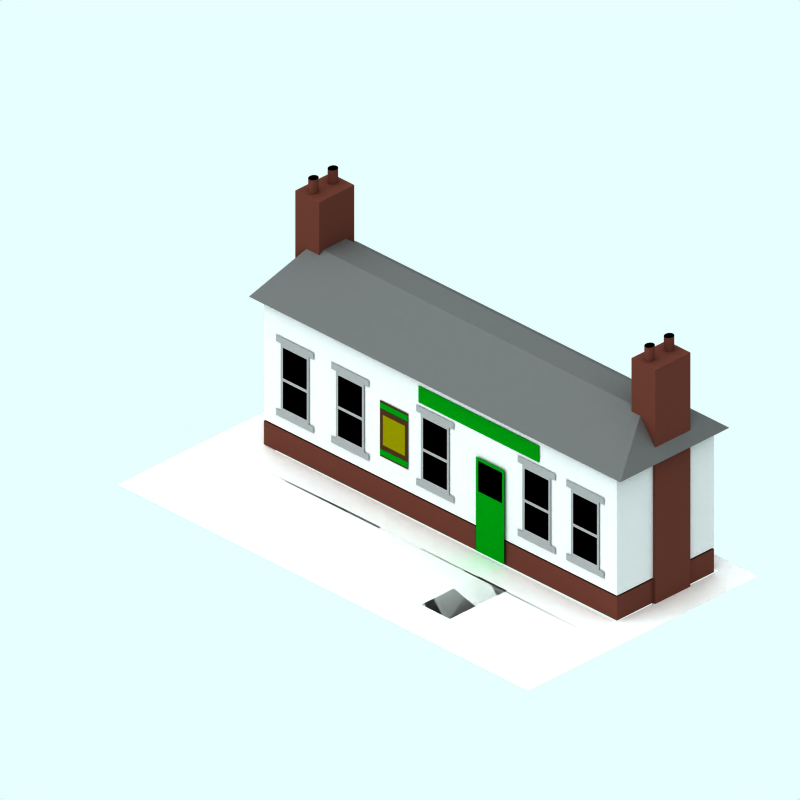 # Source: wooden-station-large.blend  (saved by Blender 2.61.0; exported with 4.5.12 LTS)
import bpy
from mathutils import Matrix  # noqa: F401  (used for matrix-valued properties, if any)

bpy.ops.wm.read_factory_settings(use_empty=True)
scene = bpy.context.scene
scene.name = 'Scene'

# ---- collections
col_collection_1 = bpy.data.collections.new('Collection 1'); scene.collection.children.link(col_collection_1)
col_collection_2 = bpy.data.collections.new('Collection 2'); scene.collection.children.link(col_collection_2)
col_collection_3 = bpy.data.collections.new('Collection 3'); scene.collection.children.link(col_collection_3)
col_collection_4 = bpy.data.collections.new('Collection 4'); scene.collection.children.link(col_collection_4)
col_collection_4.hide_render = True
col_collection_4.hide_viewport = True

# ---- materials (node trees are filled in below, after node groups)
mat_shop2 = bpy.data.materials.new('Shop2')
mat_shop2.alpha_threshold = 0.0
mat_shop2.preview_render_type = 'CUBE'
mat_shop2.diffuse_color = (0.0, 0.4, 0.04052, 1.0)
mat_shop2.specular_color = (1.0, 0.9999, 0.9999)
mat_shop2.roughness = 0.5
mat_shop2.line_color = (0.0, 0.0, 0.0, 1.0)
mat_poster = bpy.data.materials.new('Poster')
mat_poster.alpha_threshold = 0.0
mat_poster.preview_render_type = 'CUBE'
mat_poster.diffuse_color = (0.4, 0.3857, 0.0, 1.0)
mat_poster.specular_color = (1.0, 0.9999, 0.9999)
mat_poster.roughness = 0.5
mat_poster.line_color = (0.0, 0.0, 0.0, 1.0)
mat_poster_frame = bpy.data.materials.new('Poster frame')
mat_poster_frame.alpha_threshold = 0.0
mat_poster_frame.preview_render_type = 'CUBE'
mat_poster_frame.diffuse_color = (0.2, 0.1321, 0.08, 1.0)
mat_poster_frame.specular_color = (1.0, 0.9999, 0.9999)
mat_poster_frame.roughness = 0.5
mat_poster_frame.line_color = (0.0, 0.0, 0.0, 1.0)
mat_writing = bpy.data.materials.new('Writing')
mat_writing.alpha_threshold = 0.0
mat_writing.preview_render_type = 'CUBE'
mat_writing.diffuse_color = (0.7, 0.7, 0.7, 1.0)
mat_writing.specular_color = (1.0, 0.9999, 0.9999)
mat_writing.roughness = 0.5
mat_writing.line_color = (0.0, 0.0, 0.0, 1.0)
mat_board_frame = bpy.data.materials.new('Board frame')
mat_board_frame.alpha_threshold = 0.0
mat_board_frame.preview_render_type = 'CUBE'
mat_board_frame.diffuse_color = (0.4, 0.2299, 0.08, 1.0)
mat_board_frame.specular_color = (1.0, 0.9999, 0.9999)
mat_board_frame.roughness = 0.5
mat_board_frame.line_color = (0.0, 0.0, 0.0, 1.0)
mat_blackboard = bpy.data.materials.new('Blackboard')
mat_blackboard.alpha_threshold = 0.0
mat_blackboard.preview_render_type = 'CUBE'
mat_blackboard.diffuse_color = (0.1, 0.1, 0.1, 1.0)
mat_blackboard.specular_color = (1.0, 0.9999, 0.9999)
mat_blackboard.roughness = 0.5
mat_blackboard.line_color = (0.0, 0.0, 0.0, 1.0)
mat_windowframe = bpy.data.materials.new('WindowFrame')
mat_windowframe.alpha_threshold = 0.0
mat_windowframe.preview_render_type = 'CUBE'
mat_windowframe.diffuse_color = (0.48, 0.48, 0.48, 1.0)
mat_windowframe.specular_color = (1.0, 0.9999, 0.9999)
mat_windowframe.roughness = 0.5
mat_windowframe.line_color = (0.0, 0.0, 0.0, 1.0)
mat_interior = bpy.data.materials.new('Interior')
mat_interior.alpha_threshold = 0.0
mat_interior.preview_render_type = 'CUBE'
mat_interior.diffuse_color = (0.0001, 9.999e-05, 9.999e-05, 1.0)
mat_interior.specular_color = (1.0, 0.9999, 0.9999)
mat_interior.roughness = 0.5
mat_interior.line_color = (0.0, 0.0, 0.0, 1.0)
mat_brick = bpy.data.materials.new('Brick')
mat_brick.alpha_threshold = 0.0
mat_brick.preview_render_type = 'CUBE'
mat_brick.diffuse_color = (0.3, 0.1619, 0.1313, 1.0)
mat_brick.specular_color = (0.0, 0.0, 0.0)
mat_brick.roughness = 0.5
mat_brick.line_color = (0.0, 0.0, 0.0, 1.0)
mat_roof = bpy.data.materials.new('Roof')
mat_roof.alpha_threshold = 0.0
mat_roof.diffuse_color = (0.3, 0.3, 0.3, 1.0)
mat_roof.roughness = 0.5
mat_roof.line_color = (0.0, 0.0, 0.0, 1.0)
mat_wood = bpy.data.materials.new('Wood')
mat_wood.alpha_threshold = 0.0
mat_wood.preview_render_type = 'CUBE'
mat_wood.diffuse_color = (0.7, 0.7, 0.7, 1.0)
mat_wood.roughness = 0.5
mat_wood.line_color = (0.0, 0.0, 0.0, 1.0)
mat_pavement = bpy.data.materials.new('Pavement')
mat_pavement.alpha_threshold = 0.0
mat_pavement.preview_render_type = 'CUBE'
mat_pavement.diffuse_color = (0.8111, 0.8031, 0.8031, 1.0)
mat_pavement.specular_color = (1.0, 0.9999, 0.9999)
mat_pavement.roughness = 0.5
mat_pavement.line_color = (0.0, 0.0, 0.0, 1.0)
mat_transparent = bpy.data.materials.new('Transparent')
mat_transparent.alpha_threshold = 0.0
mat_transparent.preview_render_type = 'FLAT'
mat_transparent.roughness = 0.5

# ---- material node trees

# ---- world
world_world = bpy.data.worlds.new('World'); scene.world = world_world
world_world.color = (0.9059, 1.0, 1.0)
world_world.use_sun_shadow = False
world_world.sun_shadow_jitter_overblur = 0.0
world_world.cycles.sampling_method = 'MANUAL'
world_world.cycles.sample_map_resolution = 256

# ---- cameras
cam_camera_001 = bpy.data.cameras.new('Camera.001')
cam_camera_001.type = 'ORTHO'
cam_camera_001.passepartout_alpha = 0.2
cam_camera_001.clip_end = 100.0
cam_camera_001.lens = 35.0
cam_camera_001.sensor_width = 32.0
cam_camera_001.sensor_height = 18.0
cam_camera_001.ortho_scale = 12.0
cam_camera_001.display_size = 5.91
cam_camera_001.show_passepartout = False
cam_camera_001.show_safe_areas = True
cam_camera_001.dof.focus_distance = 0.0
cam_camera_001.dof.aperture_fstop = 128.0

# ---- lights
light_lamp = bpy.data.lights.new('Lamp', 'SUN')
light_lamp.transmission_factor = 0.0
light_lamp.angle = 1.571
light_lamp.energy = 0.028
light_lamp.shadow_buffer_clip_start = 0.5
light_lamp.shadow_soft_size = 1.0
light_lamp.shadow_cascade_max_distance = 1000.0
light_lamp.cycles.use_multiple_importance_sampling = False

# ---- meshes
me_plane_228 = bpy.data.meshes.new('Plane.228')
me_plane_228.from_pydata([(-2.98, 3.0, 4.251), (-3.571, 3.0, 4.251), (-2.98, 2.913, 4.251), (-3.571, 2.913, 4.251)], [], [(0, 1, 3, 2)])
me_plane_228.polygons.foreach_set('use_smooth', [True] * 1)
me_plane_228.materials.append(mat_shop2)
me_plane_228.use_remesh_preserve_volume = False
me_plane_228.use_remesh_preserve_attributes = False
me_plane_228.use_mirror_vertex_groups = False
me_plane_228.update()
me_plane_227 = bpy.data.meshes.new('Plane.227')
me_plane_227.from_pydata([(-3.039, 3.204, 4.251), (-3.51, 3.204, 4.251), (-3.039, 2.751, 4.251), (-3.51, 2.751, 4.251)], [], [(0, 1, 3, 2)])
me_plane_227.polygons.foreach_set('use_smooth', [True] * 1)
me_plane_227.materials.append(mat_poster)
me_plane_227.use_remesh_preserve_volume = False
me_plane_227.use_remesh_preserve_attributes = False
me_plane_227.use_mirror_vertex_groups = False
me_plane_227.update()
me_plane_226 = bpy.data.meshes.new('Plane.226')
me_plane_226.from_pydata([(-2.98, 3.0, 4.251), (-3.571, 3.0, 4.251), (-2.98, 2.913, 4.251), (-3.571, 2.913, 4.251)], [], [(0, 1, 3, 2)])
me_plane_226.polygons.foreach_set('use_smooth', [True] * 1)
me_plane_226.materials.append(mat_shop2)
me_plane_226.use_remesh_preserve_volume = False
me_plane_226.use_remesh_preserve_attributes = False
me_plane_226.use_mirror_vertex_groups = False
me_plane_226.update()
me_plane_225 = bpy.data.meshes.new('Plane.225')
me_plane_225.from_pydata([(-1.902, 3.0, 4.251), (-4.46, 3.0, 4.251), (-1.902, 2.753, 4.251), (-4.46, 2.753, 4.251)], [], [(0, 1, 3, 2)])
me_plane_225.polygons.foreach_set('use_smooth', [True] * 1)
me_plane_225.materials.append(mat_shop2)
me_plane_225.use_remesh_preserve_volume = False
me_plane_225.use_remesh_preserve_attributes = False
me_plane_225.use_mirror_vertex_groups = False
me_plane_225.update()
me_plane_031 = bpy.data.meshes.new('Plane.031')
me_plane_031.from_pydata([(-2.98, 3.0, 4.251), (-3.571, 3.0, 4.251), (-2.98, 2.171, 4.251), (-3.571, 2.171, 4.251)], [], [(0, 1, 3, 2)])
me_plane_031.polygons.foreach_set('use_smooth', [True] * 1)
me_plane_031.materials.append(mat_poster_frame)
me_plane_031.use_remesh_preserve_volume = False
me_plane_031.use_remesh_preserve_attributes = False
me_plane_031.use_mirror_vertex_groups = False
me_plane_031.update()
me_plane_030 = bpy.data.meshes.new('Plane.030')
me_plane_030.from_pydata([(2.212, 1.101, 3.351), (2.022, 1.101, 3.351), (2.212, 1.079, 3.351), (2.022, 1.079, 3.351)], [], [(0, 1, 3, 2)])
me_plane_030.polygons.foreach_set('use_smooth', [True] * 1)
me_plane_030.materials.append(mat_writing)
me_plane_030.use_remesh_preserve_volume = False
me_plane_030.use_remesh_preserve_attributes = False
me_plane_030.use_mirror_vertex_groups = False
me_plane_030.update()
me_plane_029 = bpy.data.meshes.new('Plane.029')
me_plane_029.from_pydata([(2.212, 1.149, 3.351), (2.022, 1.149, 3.351), (2.212, 1.127, 3.351), (2.022, 1.127, 3.351)], [], [(0, 1, 3, 2)])
me_plane_029.polygons.foreach_set('use_smooth', [True] * 1)
me_plane_029.materials.append(mat_writing)
me_plane_029.use_remesh_preserve_volume = False
me_plane_029.use_remesh_preserve_attributes = False
me_plane_029.use_mirror_vertex_groups = False
me_plane_029.update()
me_plane_028 = bpy.data.meshes.new('Plane.028')
me_plane_028.from_pydata([(-3.27, 2.927, 4.251), (-3.46, 2.927, 4.251), (-3.27, 2.905, 4.251), (-3.46, 2.905, 4.251)], [], [(0, 1, 3, 2)])
me_plane_028.polygons.foreach_set('use_smooth', [True] * 1)
me_plane_028.materials.append(mat_writing)
me_plane_028.use_remesh_preserve_volume = False
me_plane_028.use_remesh_preserve_attributes = False
me_plane_028.use_mirror_vertex_groups = False
me_plane_028.update()
me_plane_027 = bpy.data.meshes.new('Plane.027')
me_plane_027.from_pydata([(-3.27, 2.927, 4.251), (-3.46, 2.927, 4.251), (-3.27, 2.905, 4.251), (-3.46, 2.905, 4.251)], [], [(0, 1, 3, 2)])
me_plane_027.polygons.foreach_set('use_smooth', [True] * 1)
me_plane_027.materials.append(mat_writing)
me_plane_027.use_remesh_preserve_volume = False
me_plane_027.use_remesh_preserve_attributes = False
me_plane_027.use_mirror_vertex_groups = False
me_plane_027.update()
me_plane_026 = bpy.data.meshes.new('Plane.026')
me_plane_026.from_pydata([(-3.27, 2.927, 4.251), (-3.46, 2.927, 4.251), (-3.27, 2.905, 4.251), (-3.46, 2.905, 4.251)], [], [(0, 1, 3, 2)])
me_plane_026.polygons.foreach_set('use_smooth', [True] * 1)
me_plane_026.materials.append(mat_writing)
me_plane_026.use_remesh_preserve_volume = False
me_plane_026.use_remesh_preserve_attributes = False
me_plane_026.use_mirror_vertex_groups = False
me_plane_026.update()
me_plane_025 = bpy.data.meshes.new('Plane.025')
me_plane_025.from_pydata([(-3.27, 2.927, 4.251), (-3.46, 2.927, 4.251), (-3.27, 2.905, 4.251), (-3.46, 2.905, 4.251)], [], [(0, 1, 3, 2)])
me_plane_025.polygons.foreach_set('use_smooth', [True] * 1)
me_plane_025.materials.append(mat_writing)
me_plane_025.use_remesh_preserve_volume = False
me_plane_025.use_remesh_preserve_attributes = False
me_plane_025.use_mirror_vertex_groups = False
me_plane_025.update()
me_plane_024 = bpy.data.meshes.new('Plane.024')
me_plane_024.from_pydata([(-3.27, 2.927, 4.251), (-3.46, 2.927, 4.251), (-3.27, 2.905, 4.251), (-3.46, 2.905, 4.251)], [], [(0, 1, 3, 2)])
me_plane_024.polygons.foreach_set('use_smooth', [True] * 1)
me_plane_024.materials.append(mat_writing)
me_plane_024.use_remesh_preserve_volume = False
me_plane_024.use_remesh_preserve_attributes = False
me_plane_024.use_mirror_vertex_groups = False
me_plane_024.update()
me_plane_023 = bpy.data.meshes.new('Plane.023')
me_plane_023.from_pydata([(-3.27, 2.927, 4.251), (-3.46, 2.927, 4.251), (-3.27, 2.905, 4.251), (-3.46, 2.905, 4.251)], [], [(0, 1, 3, 2)])
me_plane_023.polygons.foreach_set('use_smooth', [True] * 1)
me_plane_023.materials.append(mat_writing)
me_plane_023.use_remesh_preserve_volume = False
me_plane_023.use_remesh_preserve_attributes = False
me_plane_023.use_mirror_vertex_groups = False
me_plane_023.update()
me_plane_022 = bpy.data.meshes.new('Plane.022')
me_plane_022.from_pydata([(-3.27, 2.927, 4.251), (-3.46, 2.927, 4.251), (-3.27, 2.905, 4.251), (-3.46, 2.905, 4.251)], [], [(0, 1, 3, 2)])
me_plane_022.polygons.foreach_set('use_smooth', [True] * 1)
me_plane_022.materials.append(mat_writing)
me_plane_022.use_remesh_preserve_volume = False
me_plane_022.use_remesh_preserve_attributes = False
me_plane_022.use_mirror_vertex_groups = False
me_plane_022.update()
me_plane_021 = bpy.data.meshes.new('Plane.021')
me_plane_021.from_pydata([(-3.27, 2.95, 4.251), (-3.46, 2.95, 4.251), (-3.27, 2.905, 4.251), (-3.46, 2.905, 4.251)], [], [(0, 1, 3, 2)])
me_plane_021.polygons.foreach_set('use_smooth', [True] * 1)
me_plane_021.materials.append(mat_writing)
me_plane_021.use_remesh_preserve_volume = False
me_plane_021.use_remesh_preserve_attributes = False
me_plane_021.use_mirror_vertex_groups = False
me_plane_021.update()
me_plane_016 = bpy.data.meshes.new('Plane.016')
me_plane_016.from_pydata([(-3.27, 2.95, 4.251), (-3.46, 2.95, 4.251), (-3.27, 2.905, 4.251), (-3.46, 2.905, 4.251)], [], [(0, 1, 3, 2)])
me_plane_016.polygons.foreach_set('use_smooth', [True] * 1)
me_plane_016.materials.append(mat_writing)
me_plane_016.use_remesh_preserve_volume = False
me_plane_016.use_remesh_preserve_attributes = False
me_plane_016.use_mirror_vertex_groups = False
me_plane_016.update()
me_plane_015 = bpy.data.meshes.new('Plane.015')
me_plane_015.from_pydata([(-2.862, 3.341, 4.251), (-2.902, 3.341, 4.251), (-2.862, 2.663, 4.251), (-2.902, 2.663, 4.251), (-2.902, 2.663, 4.251), (-2.862, 2.663, 4.251)], [(5, 4)], [(0, 1, 3, 2)])
me_plane_015.polygons.foreach_set('use_smooth', [True] * 1)
me_plane_015.materials.append(mat_board_frame)
me_plane_015.use_remesh_preserve_volume = False
me_plane_015.use_remesh_preserve_attributes = False
me_plane_015.use_mirror_vertex_groups = False
me_plane_015.update()
me_plane_014 = bpy.data.meshes.new('Plane.014')
me_plane_014.from_pydata([(-2.862, 3.341, 4.251), (-2.902, 3.341, 4.251), (-2.862, 2.663, 4.251), (-2.902, 2.663, 4.251), (-2.902, 2.663, 4.251), (-2.862, 2.663, 4.251)], [(5, 4)], [(0, 1, 3, 2)])
me_plane_014.polygons.foreach_set('use_smooth', [True] * 1)
me_plane_014.materials.append(mat_board_frame)
me_plane_014.use_remesh_preserve_volume = False
me_plane_014.use_remesh_preserve_attributes = False
me_plane_014.use_mirror_vertex_groups = False
me_plane_014.update()
me_plane_013 = bpy.data.meshes.new('Plane.013')
me_plane_013.from_pydata([(-2.862, 2.95, 4.251), (-3.55, 2.95, 4.251), (-2.862, 2.89, 4.251), (-3.55, 2.89, 4.251)], [], [(0, 1, 3, 2)])
me_plane_013.polygons.foreach_set('use_smooth', [True] * 1)
me_plane_013.materials.append(mat_board_frame)
me_plane_013.use_remesh_preserve_volume = False
me_plane_013.use_remesh_preserve_attributes = False
me_plane_013.use_mirror_vertex_groups = False
me_plane_013.update()
me_plane_012 = bpy.data.meshes.new('Plane.012')
me_plane_012.from_pydata([(-2.862, 2.95, 4.251), (-3.55, 2.95, 4.251), (-2.862, 2.89, 4.251), (-3.55, 2.89, 4.251)], [], [(0, 1, 3, 2)])
me_plane_012.polygons.foreach_set('use_smooth', [True] * 1)
me_plane_012.materials.append(mat_board_frame)
me_plane_012.use_remesh_preserve_volume = False
me_plane_012.use_remesh_preserve_attributes = False
me_plane_012.use_mirror_vertex_groups = False
me_plane_012.update()
me_plane_011 = bpy.data.meshes.new('Plane.011')
me_plane_011.from_pydata([(-0.45, 0.85, 4.251), (-0.45, 0.393, 4.251), (-0.95, 0.393, 4.251), (-0.95, 0.85, 4.251), (-0.45, 0.9, 4.251), (-0.95, 0.9, 4.251), (-0.95, 0.9057, 4.251), (-0.435, 0.9057, 4.251), (-0.385, 0.9557, 4.251), (-1.0, 0.9557, 4.251), (-0.385, 0.343, 4.251), (-1.0, 0.343, 4.251)], [], [(0, 3, 2, 1), (3, 0, 4, 5), (5, 4, 7, 6), (6, 7, 8, 9), (1, 2, 11, 10), (10, 8, 7), (10, 7, 4), (4, 0, 10), (10, 0, 1), (6, 9, 11), (5, 6, 11), (3, 5, 11), (2, 3, 11)])
me_plane_011.materials.append(mat_blackboard)
me_plane_011.use_remesh_preserve_volume = False
me_plane_011.use_remesh_preserve_attributes = False
me_plane_011.use_mirror_vertex_groups = False
me_plane_011.update()
me_plane_224 = bpy.data.meshes.new('Plane.224')
me_plane_224.from_pydata([(-2.8, 1.9, 4.251), (-3.6, 1.9, 4.251), (-2.8, 1.8, 4.251), (-3.6, 1.8, 4.251)], [], [(0, 1, 3, 2)])
me_plane_224.polygons.foreach_set('use_smooth', [True] * 1)
me_plane_224.materials.append(mat_windowframe)
me_plane_224.use_remesh_preserve_volume = False
me_plane_224.use_remesh_preserve_attributes = False
me_plane_224.use_mirror_vertex_groups = False
me_plane_224.update()
me_plane_223 = bpy.data.meshes.new('Plane.223')
me_plane_223.from_pydata([(-2.95, 2.35, 4.251), (-2.95, 1.95, 4.251), (-3.45, 1.95, 4.251), (-3.45, 2.35, 4.251), (-2.95, 2.4, 4.251), (-3.45, 2.4, 4.251), (-3.45, 2.85, 4.251), (-2.95, 2.85, 4.251), (-2.9, 2.9, 4.251), (-3.5, 2.9, 4.251), (-2.9, 1.9, 4.251), (-3.5, 1.9, 4.251)], [], [(0, 3, 2, 1), (3, 0, 4, 5), (5, 4, 7, 6), (6, 7, 8, 9), (1, 2, 11, 10), (10, 8, 7), (10, 7, 4), (4, 0, 10), (10, 0, 1), (6, 9, 11), (5, 6, 11), (3, 5, 11), (2, 3, 11)])
me_plane_223.polygons.foreach_set('material_index', [0, 1, 0, 1, 1, 1, 1, 1, 1, 1, 1, 1, 1])
me_plane_223.materials.append(mat_interior)
me_plane_223.materials.append(mat_windowframe)
me_plane_223.use_remesh_preserve_volume = False
me_plane_223.use_remesh_preserve_attributes = False
me_plane_223.use_mirror_vertex_groups = False
me_plane_223.update()
me_plane_222 = bpy.data.meshes.new('Plane.222')
me_plane_222.from_pydata([(-2.8, 3.0, 4.251), (-3.6, 3.0, 4.251), (-2.8, 2.9, 4.251), (-3.6, 2.9, 4.251)], [], [(0, 1, 3, 2)])
me_plane_222.polygons.foreach_set('use_smooth', [True] * 1)
me_plane_222.materials.append(mat_windowframe)
me_plane_222.use_remesh_preserve_volume = False
me_plane_222.use_remesh_preserve_attributes = False
me_plane_222.use_mirror_vertex_groups = False
me_plane_222.update()
me_plane_221 = bpy.data.meshes.new('Plane.221')
me_plane_221.from_pydata([(-0.45, 0.85, 4.251), (-0.45, 0.05, 4.251), (-0.95, 0.05, 4.251), (-0.95, 0.85, 4.251), (-0.45, 0.9, 4.251), (-0.95, 0.9, 4.251), (-0.95, 1.35, 4.251), (-0.45, 1.35, 4.251), (-0.4, 1.4, 4.251), (-1.0, 1.4, 4.251), (-0.4, -1.069e-06, 4.251), (-1.0, -8.309e-07, 4.251)], [], [(0, 3, 2, 1), (3, 0, 4, 5), (5, 4, 7, 6), (6, 7, 8, 9), (1, 2, 11, 10), (10, 8, 7), (10, 7, 4), (4, 0, 10), (10, 0, 1), (6, 9, 11), (5, 6, 11), (3, 5, 11), (2, 3, 11)])
me_plane_221.polygons.foreach_set('material_index', [1, 1, 0, 1, 1, 1, 1, 1, 1, 1, 1, 1, 1])
me_plane_221.materials.append(mat_interior)
me_plane_221.materials.append(mat_shop2)
me_plane_221.use_remesh_preserve_volume = False
me_plane_221.use_remesh_preserve_attributes = False
me_plane_221.use_mirror_vertex_groups = False
me_plane_221.update()
me_plane_220 = bpy.data.meshes.new('Plane.220')
me_plane_220.from_pydata([(-2.8, 1.9, 4.251), (-3.6, 1.9, 4.251), (-2.8, 1.8, 4.251), (-3.6, 1.8, 4.251)], [], [(0, 1, 3, 2)])
me_plane_220.polygons.foreach_set('use_smooth', [True] * 1)
me_plane_220.materials.append(mat_windowframe)
me_plane_220.use_remesh_preserve_volume = False
me_plane_220.use_remesh_preserve_attributes = False
me_plane_220.use_mirror_vertex_groups = False
me_plane_220.update()
me_plane_219 = bpy.data.meshes.new('Plane.219')
me_plane_219.from_pydata([(-2.95, 2.35, 4.251), (-2.95, 1.95, 4.251), (-3.45, 1.95, 4.251), (-3.45, 2.35, 4.251), (-2.95, 2.4, 4.251), (-3.45, 2.4, 4.251), (-3.45, 2.85, 4.251), (-2.95, 2.85, 4.251), (-2.9, 2.9, 4.251), (-3.5, 2.9, 4.251), (-2.9, 1.9, 4.251), (-3.5, 1.9, 4.251)], [], [(0, 3, 2, 1), (3, 0, 4, 5), (5, 4, 7, 6), (6, 7, 8, 9), (1, 2, 11, 10), (10, 8, 7), (10, 7, 4), (4, 0, 10), (10, 0, 1), (6, 9, 11), (5, 6, 11), (3, 5, 11), (2, 3, 11)])
me_plane_219.polygons.foreach_set('material_index', [0, 1, 0, 1, 1, 1, 1, 1, 1, 1, 1, 1, 1])
me_plane_219.materials.append(mat_interior)
me_plane_219.materials.append(mat_windowframe)
me_plane_219.use_remesh_preserve_volume = False
me_plane_219.use_remesh_preserve_attributes = False
me_plane_219.use_mirror_vertex_groups = False
me_plane_219.update()
me_plane_218 = bpy.data.meshes.new('Plane.218')
me_plane_218.from_pydata([(-2.8, 3.0, 4.251), (-3.6, 3.0, 4.251), (-2.8, 2.9, 4.251), (-3.6, 2.9, 4.251)], [], [(0, 1, 3, 2)])
me_plane_218.polygons.foreach_set('use_smooth', [True] * 1)
me_plane_218.materials.append(mat_windowframe)
me_plane_218.use_remesh_preserve_volume = False
me_plane_218.use_remesh_preserve_attributes = False
me_plane_218.use_mirror_vertex_groups = False
me_plane_218.update()
me_plane_217 = bpy.data.meshes.new('Plane.217')
me_plane_217.from_pydata([(-2.8, 3.0, 4.251), (-3.6, 3.0, 4.251), (-2.8, 2.9, 4.251), (-3.6, 2.9, 4.251)], [], [(0, 1, 3, 2)])
me_plane_217.polygons.foreach_set('use_smooth', [True] * 1)
me_plane_217.materials.append(mat_windowframe)
me_plane_217.use_remesh_preserve_volume = False
me_plane_217.use_remesh_preserve_attributes = False
me_plane_217.use_mirror_vertex_groups = False
me_plane_217.update()
me_plane_216 = bpy.data.meshes.new('Plane.216')
me_plane_216.from_pydata([(-2.95, 2.35, 4.251), (-2.95, 1.95, 4.251), (-3.45, 1.95, 4.251), (-3.45, 2.35, 4.251), (-2.95, 2.4, 4.251), (-3.45, 2.4, 4.251), (-3.45, 2.85, 4.251), (-2.95, 2.85, 4.251), (-2.9, 2.9, 4.251), (-3.5, 2.9, 4.251), (-2.9, 1.9, 4.251), (-3.5, 1.9, 4.251)], [], [(0, 3, 2, 1), (3, 0, 4, 5), (5, 4, 7, 6), (6, 7, 8, 9), (1, 2, 11, 10), (10, 8, 7), (10, 7, 4), (4, 0, 10), (10, 0, 1), (6, 9, 11), (5, 6, 11), (3, 5, 11), (2, 3, 11)])
me_plane_216.polygons.foreach_set('material_index', [0, 1, 0, 1, 1, 1, 1, 1, 1, 1, 1, 1, 1])
me_plane_216.materials.append(mat_interior)
me_plane_216.materials.append(mat_windowframe)
me_plane_216.use_remesh_preserve_volume = False
me_plane_216.use_remesh_preserve_attributes = False
me_plane_216.use_mirror_vertex_groups = False
me_plane_216.update()
me_plane_215 = bpy.data.meshes.new('Plane.215')
me_plane_215.from_pydata([(-2.8, 1.9, 4.251), (-3.6, 1.9, 4.251), (-2.8, 1.8, 4.251), (-3.6, 1.8, 4.251)], [], [(0, 1, 3, 2)])
me_plane_215.polygons.foreach_set('use_smooth', [True] * 1)
me_plane_215.materials.append(mat_windowframe)
me_plane_215.use_remesh_preserve_volume = False
me_plane_215.use_remesh_preserve_attributes = False
me_plane_215.use_mirror_vertex_groups = False
me_plane_215.update()
me_plane_214 = bpy.data.meshes.new('Plane.214')
me_plane_214.from_pydata([(-2.8, 1.9, 4.251), (-3.6, 1.9, 4.251), (-2.8, 1.8, 4.251), (-3.6, 1.8, 4.251)], [], [(0, 1, 3, 2)])
me_plane_214.polygons.foreach_set('use_smooth', [True] * 1)
me_plane_214.materials.append(mat_windowframe)
me_plane_214.use_remesh_preserve_volume = False
me_plane_214.use_remesh_preserve_attributes = False
me_plane_214.use_mirror_vertex_groups = False
me_plane_214.update()
me_plane_213 = bpy.data.meshes.new('Plane.213')
me_plane_213.from_pydata([(-2.95, 2.35, 4.251), (-2.95, 1.95, 4.251), (-3.45, 1.95, 4.251), (-3.45, 2.35, 4.251), (-2.95, 2.4, 4.251), (-3.45, 2.4, 4.251), (-3.45, 2.85, 4.251), (-2.95, 2.85, 4.251), (-2.9, 2.9, 4.251), (-3.5, 2.9, 4.251), (-2.9, 1.9, 4.251), (-3.5, 1.9, 4.251)], [], [(0, 3, 2, 1), (3, 0, 4, 5), (5, 4, 7, 6), (6, 7, 8, 9), (1, 2, 11, 10), (10, 8, 7), (10, 7, 4), (4, 0, 10), (10, 0, 1), (6, 9, 11), (5, 6, 11), (3, 5, 11), (2, 3, 11)])
me_plane_213.polygons.foreach_set('material_index', [0, 1, 0, 1, 1, 1, 1, 1, 1, 1, 1, 1, 1])
me_plane_213.materials.append(mat_interior)
me_plane_213.materials.append(mat_windowframe)
me_plane_213.use_remesh_preserve_volume = False
me_plane_213.use_remesh_preserve_attributes = False
me_plane_213.use_mirror_vertex_groups = False
me_plane_213.update()
me_plane_212 = bpy.data.meshes.new('Plane.212')
me_plane_212.from_pydata([(-2.8, 3.0, 4.251), (-3.6, 3.0, 4.251), (-2.8, 2.9, 4.251), (-3.6, 2.9, 4.251)], [], [(0, 1, 3, 2)])
me_plane_212.polygons.foreach_set('use_smooth', [True] * 1)
me_plane_212.materials.append(mat_windowframe)
me_plane_212.use_remesh_preserve_volume = False
me_plane_212.use_remesh_preserve_attributes = False
me_plane_212.use_mirror_vertex_groups = False
me_plane_212.update()
me_plane_211 = bpy.data.meshes.new('Plane.211')
me_plane_211.from_pydata([(-2.8, 3.0, 4.251), (-3.6, 3.0, 4.251), (-2.8, 2.9, 4.251), (-3.6, 2.9, 4.251)], [], [(0, 1, 3, 2)])
me_plane_211.polygons.foreach_set('use_smooth', [True] * 1)
me_plane_211.materials.append(mat_windowframe)
me_plane_211.use_remesh_preserve_volume = False
me_plane_211.use_remesh_preserve_attributes = False
me_plane_211.use_mirror_vertex_groups = False
me_plane_211.update()
me_plane_210 = bpy.data.meshes.new('Plane.210')
me_plane_210.from_pydata([(-2.95, 2.35, 4.251), (-2.95, 1.95, 4.251), (-3.45, 1.95, 4.251), (-3.45, 2.35, 4.251), (-2.95, 2.4, 4.251), (-3.45, 2.4, 4.251), (-3.45, 2.85, 4.251), (-2.95, 2.85, 4.251), (-2.9, 2.9, 4.251), (-3.5, 2.9, 4.251), (-2.9, 1.9, 4.251), (-3.5, 1.9, 4.251)], [], [(0, 3, 2, 1), (3, 0, 4, 5), (5, 4, 7, 6), (6, 7, 8, 9), (1, 2, 11, 10), (10, 8, 7), (10, 7, 4), (4, 0, 10), (10, 0, 1), (6, 9, 11), (5, 6, 11), (3, 5, 11), (2, 3, 11)])
me_plane_210.polygons.foreach_set('material_index', [0, 1, 0, 1, 1, 1, 1, 1, 1, 1, 1, 1, 1])
me_plane_210.materials.append(mat_interior)
me_plane_210.materials.append(mat_windowframe)
me_plane_210.use_remesh_preserve_volume = False
me_plane_210.use_remesh_preserve_attributes = False
me_plane_210.use_mirror_vertex_groups = False
me_plane_210.update()
me_plane_209 = bpy.data.meshes.new('Plane.209')
me_plane_209.from_pydata([(-2.8, 1.9, 4.251), (-3.6, 1.9, 4.251), (-2.8, 1.8, 4.251), (-3.6, 1.8, 4.251)], [], [(0, 1, 3, 2)])
me_plane_209.polygons.foreach_set('use_smooth', [True] * 1)
me_plane_209.materials.append(mat_windowframe)
me_plane_209.use_remesh_preserve_volume = False
me_plane_209.use_remesh_preserve_attributes = False
me_plane_209.use_mirror_vertex_groups = False
me_plane_209.update()
me_cube_019 = bpy.data.meshes.new('Cube.019')
me_cube_019.from_pydata([(3.637, 1.058, -1.0), (3.637, -1.0, -1.0), (-3.851, -1.0, -1.0), (-3.851, 1.058, -1.0), (3.637, 1.058, -0.5977), (3.637, -1.0, -0.5977), (-3.851, -1.0, -0.5977), (-3.851, 1.058, -0.5977)], [], [(0, 1, 2, 3), (4, 7, 6, 5), (0, 4, 5, 1), (1, 5, 6, 2), (2, 6, 7, 3), (4, 0, 3, 7)])
me_cube_019.materials.append(mat_brick)
me_cube_019.use_remesh_preserve_volume = False
me_cube_019.use_remesh_preserve_attributes = False
me_cube_019.use_mirror_vertex_groups = False
me_cube_019.update()
me_plane_020 = bpy.data.meshes.new('Plane.020')
me_plane_020.from_pydata([(-0.45, 0.85, 4.251), (-0.45, 0.05, 4.251), (-0.95, 0.05, 4.251), (-0.95, 0.85, 4.251), (-0.45, 0.9, 4.251), (-0.95, 0.9, 4.251), (-0.95, 1.35, 4.251), (-0.45, 1.35, 4.251), (-0.4, 1.4, 4.251), (-1.0, 1.4, 4.251), (-0.4, -1.069e-06, 4.251), (-1.0, -8.309e-07, 4.251)], [], [(0, 3, 2, 1), (3, 0, 4, 5), (5, 4, 7, 6), (6, 7, 8, 9), (1, 2, 11, 10), (10, 8, 7), (10, 7, 4), (4, 0, 10), (10, 0, 1), (6, 9, 11), (5, 6, 11), (3, 5, 11), (2, 3, 11)])
me_plane_020.polygons.foreach_set('material_index', [1, 1, 0, 1, 1, 1, 1, 1, 1, 1, 1, 1, 1])
me_plane_020.materials.append(mat_interior)
me_plane_020.materials.append(mat_shop2)
me_plane_020.use_remesh_preserve_volume = False
me_plane_020.use_remesh_preserve_attributes = False
me_plane_020.use_mirror_vertex_groups = False
me_plane_020.update()
me_plane_019 = bpy.data.meshes.new('Plane.019')
me_plane_019.from_pydata([(-0.45, 0.85, 4.251), (-0.45, 0.05, 4.251), (-0.95, 0.05, 4.251), (-0.95, 0.85, 4.251), (-0.45, 0.9, 4.251), (-0.95, 0.9, 4.251), (-0.95, 1.35, 4.251), (-0.45, 1.35, 4.251), (-0.4, 1.4, 4.251), (-1.0, 1.4, 4.251), (-0.4, -1.069e-06, 4.251), (-1.0, -8.309e-07, 4.251)], [], [(0, 3, 2, 1), (3, 0, 4, 5), (5, 4, 7, 6), (6, 7, 8, 9), (1, 2, 11, 10), (10, 8, 7), (10, 7, 4), (4, 0, 10), (10, 0, 1), (6, 9, 11), (5, 6, 11), (3, 5, 11), (2, 3, 11)])
me_plane_019.polygons.foreach_set('material_index', [1, 1, 0, 1, 1, 1, 1, 1, 1, 1, 1, 1, 1])
me_plane_019.materials.append(mat_interior)
me_plane_019.materials.append(mat_shop2)
me_plane_019.use_remesh_preserve_volume = False
me_plane_019.use_remesh_preserve_attributes = False
me_plane_019.use_mirror_vertex_groups = False
me_plane_019.update()
me_plane_018 = bpy.data.meshes.new('Plane.018')
me_plane_018.from_pydata([(-2.8, 1.9, 4.251), (-3.6, 1.9, 4.251), (-2.8, 1.8, 4.251), (-3.6, 1.8, 4.251)], [], [(0, 1, 3, 2)])
me_plane_018.polygons.foreach_set('use_smooth', [True] * 1)
me_plane_018.materials.append(mat_windowframe)
me_plane_018.use_remesh_preserve_volume = False
me_plane_018.use_remesh_preserve_attributes = False
me_plane_018.use_mirror_vertex_groups = False
me_plane_018.update()
me_plane_017 = bpy.data.meshes.new('Plane.017')
me_plane_017.from_pydata([(-2.95, 2.35, 4.251), (-2.95, 1.95, 4.251), (-3.45, 1.95, 4.251), (-3.45, 2.35, 4.251), (-2.95, 2.4, 4.251), (-3.45, 2.4, 4.251), (-3.45, 2.85, 4.251), (-2.95, 2.85, 4.251), (-2.9, 2.9, 4.251), (-3.5, 2.9, 4.251), (-2.9, 1.9, 4.251), (-3.5, 1.9, 4.251)], [], [(0, 3, 2, 1), (3, 0, 4, 5), (5, 4, 7, 6), (6, 7, 8, 9), (1, 2, 11, 10), (10, 8, 7), (10, 7, 4), (4, 0, 10), (10, 0, 1), (6, 9, 11), (5, 6, 11), (3, 5, 11), (2, 3, 11)])
me_plane_017.polygons.foreach_set('material_index', [0, 1, 0, 1, 1, 1, 1, 1, 1, 1, 1, 1, 1])
me_plane_017.materials.append(mat_interior)
me_plane_017.materials.append(mat_windowframe)
me_plane_017.use_remesh_preserve_volume = False
me_plane_017.use_remesh_preserve_attributes = False
me_plane_017.use_mirror_vertex_groups = False
me_plane_017.update()
me_plane_010 = bpy.data.meshes.new('Plane.010')
me_plane_010.from_pydata([(-2.8, 3.0, 4.251), (-3.6, 3.0, 4.251), (-2.8, 2.9, 4.251), (-3.6, 2.9, 4.251)], [], [(0, 1, 3, 2)])
me_plane_010.polygons.foreach_set('use_smooth', [True] * 1)
me_plane_010.materials.append(mat_windowframe)
me_plane_010.use_remesh_preserve_volume = False
me_plane_010.use_remesh_preserve_attributes = False
me_plane_010.use_mirror_vertex_groups = False
me_plane_010.update()
me_plane_009 = bpy.data.meshes.new('Plane.009')
me_plane_009.from_pydata([(-2.8, 3.0, 4.251), (-3.6, 3.0, 4.251), (-2.8, 2.9, 4.251), (-3.6, 2.9, 4.251)], [], [(0, 1, 3, 2)])
me_plane_009.polygons.foreach_set('use_smooth', [True] * 1)
me_plane_009.materials.append(mat_windowframe)
me_plane_009.use_remesh_preserve_volume = False
me_plane_009.use_remesh_preserve_attributes = False
me_plane_009.use_mirror_vertex_groups = False
me_plane_009.update()
me_plane_008 = bpy.data.meshes.new('Plane.008')
me_plane_008.from_pydata([(-2.95, 2.35, 4.251), (-2.95, 1.95, 4.251), (-3.45, 1.95, 4.251), (-3.45, 2.35, 4.251), (-2.95, 2.4, 4.251), (-3.45, 2.4, 4.251), (-3.45, 2.85, 4.251), (-2.95, 2.85, 4.251), (-2.9, 2.9, 4.251), (-3.5, 2.9, 4.251), (-2.9, 1.9, 4.251), (-3.5, 1.9, 4.251)], [], [(0, 3, 2, 1), (3, 0, 4, 5), (5, 4, 7, 6), (6, 7, 8, 9), (1, 2, 11, 10), (10, 8, 7), (10, 7, 4), (4, 0, 10), (10, 0, 1), (6, 9, 11), (5, 6, 11), (3, 5, 11), (2, 3, 11)])
me_plane_008.polygons.foreach_set('material_index', [0, 1, 0, 1, 1, 1, 1, 1, 1, 1, 1, 1, 1])
me_plane_008.materials.append(mat_interior)
me_plane_008.materials.append(mat_windowframe)
me_plane_008.use_remesh_preserve_volume = False
me_plane_008.use_remesh_preserve_attributes = False
me_plane_008.use_mirror_vertex_groups = False
me_plane_008.update()
me_plane_007 = bpy.data.meshes.new('Plane.007')
me_plane_007.from_pydata([(-2.8, 1.9, 4.251), (-3.6, 1.9, 4.251), (-2.8, 1.8, 4.251), (-3.6, 1.8, 4.251)], [], [(0, 1, 3, 2)])
me_plane_007.polygons.foreach_set('use_smooth', [True] * 1)
me_plane_007.materials.append(mat_windowframe)
me_plane_007.use_remesh_preserve_volume = False
me_plane_007.use_remesh_preserve_attributes = False
me_plane_007.use_mirror_vertex_groups = False
me_plane_007.update()
me_plane_006 = bpy.data.meshes.new('Plane.006')
me_plane_006.from_pydata([(-2.8, 1.9, 4.251), (-3.6, 1.9, 4.251), (-2.8, 1.8, 4.251), (-3.6, 1.8, 4.251)], [], [(0, 1, 3, 2)])
me_plane_006.polygons.foreach_set('use_smooth', [True] * 1)
me_plane_006.materials.append(mat_windowframe)
me_plane_006.use_remesh_preserve_volume = False
me_plane_006.use_remesh_preserve_attributes = False
me_plane_006.use_mirror_vertex_groups = False
me_plane_006.update()
me_plane_005 = bpy.data.meshes.new('Plane.005')
me_plane_005.from_pydata([(-2.95, 2.35, 4.251), (-2.95, 1.95, 4.251), (-3.45, 1.95, 4.251), (-3.45, 2.35, 4.251), (-2.95, 2.4, 4.251), (-3.45, 2.4, 4.251), (-3.45, 2.85, 4.251), (-2.95, 2.85, 4.251), (-2.9, 2.9, 4.251), (-3.5, 2.9, 4.251), (-2.9, 1.9, 4.251), (-3.5, 1.9, 4.251)], [], [(0, 3, 2, 1), (3, 0, 4, 5), (5, 4, 7, 6), (6, 7, 8, 9), (1, 2, 11, 10), (10, 8, 7), (10, 7, 4), (4, 0, 10), (10, 0, 1), (6, 9, 11), (5, 6, 11), (3, 5, 11), (2, 3, 11)])
me_plane_005.polygons.foreach_set('material_index', [0, 1, 0, 1, 1, 1, 1, 1, 1, 1, 1, 1, 1])
me_plane_005.materials.append(mat_interior)
me_plane_005.materials.append(mat_windowframe)
me_plane_005.use_remesh_preserve_volume = False
me_plane_005.use_remesh_preserve_attributes = False
me_plane_005.use_mirror_vertex_groups = False
me_plane_005.update()
me_plane_004 = bpy.data.meshes.new('Plane.004')
me_plane_004.from_pydata([(-2.8, 3.0, 4.251), (-3.6, 3.0, 4.251), (-2.8, 2.9, 4.251), (-3.6, 2.9, 4.251)], [], [(0, 1, 3, 2)])
me_plane_004.polygons.foreach_set('use_smooth', [True] * 1)
me_plane_004.materials.append(mat_windowframe)
me_plane_004.use_remesh_preserve_volume = False
me_plane_004.use_remesh_preserve_attributes = False
me_plane_004.use_mirror_vertex_groups = False
me_plane_004.update()
me_plane_003 = bpy.data.meshes.new('Plane.003')
me_plane_003.from_pydata([(-2.8, 3.0, 4.251), (-3.6, 3.0, 4.251), (-2.8, 2.9, 4.251), (-3.6, 2.9, 4.251)], [], [(0, 1, 3, 2)])
me_plane_003.polygons.foreach_set('use_smooth', [True] * 1)
me_plane_003.materials.append(mat_windowframe)
me_plane_003.use_remesh_preserve_volume = False
me_plane_003.use_remesh_preserve_attributes = False
me_plane_003.use_mirror_vertex_groups = False
me_plane_003.update()
me_plane_002 = bpy.data.meshes.new('Plane.002')
me_plane_002.from_pydata([(-2.95, 2.35, 4.251), (-2.95, 1.95, 4.251), (-3.45, 1.95, 4.251), (-3.45, 2.35, 4.251), (-2.95, 2.4, 4.251), (-3.45, 2.4, 4.251), (-3.45, 2.85, 4.251), (-2.95, 2.85, 4.251), (-2.9, 2.9, 4.251), (-3.5, 2.9, 4.251), (-2.9, 1.9, 4.251), (-3.5, 1.9, 4.251)], [], [(0, 3, 2, 1), (3, 0, 4, 5), (5, 4, 7, 6), (6, 7, 8, 9), (1, 2, 11, 10), (10, 8, 7), (10, 7, 4), (4, 0, 10), (10, 0, 1), (6, 9, 11), (5, 6, 11), (3, 5, 11), (2, 3, 11)])
me_plane_002.polygons.foreach_set('material_index', [0, 1, 0, 1, 1, 1, 1, 1, 1, 1, 1, 1, 1])
me_plane_002.materials.append(mat_interior)
me_plane_002.materials.append(mat_windowframe)
me_plane_002.use_remesh_preserve_volume = False
me_plane_002.use_remesh_preserve_attributes = False
me_plane_002.use_mirror_vertex_groups = False
me_plane_002.update()
me_plane_001 = bpy.data.meshes.new('Plane.001')
me_plane_001.from_pydata([(-2.8, 1.9, 4.251), (-3.6, 1.9, 4.251), (-2.8, 1.8, 4.251), (-3.6, 1.8, 4.251)], [], [(0, 1, 3, 2)])
me_plane_001.polygons.foreach_set('use_smooth', [True] * 1)
me_plane_001.materials.append(mat_windowframe)
me_plane_001.use_remesh_preserve_volume = False
me_plane_001.use_remesh_preserve_attributes = False
me_plane_001.use_mirror_vertex_groups = False
me_plane_001.update()
me_cube_018 = bpy.data.meshes.new('Cube.018')
me_cube_018.from_pydata([(4.171, -2.071, 4.675), (4.156, -2.083, 4.675), (4.138, -2.092, 4.675), (4.12, -2.098, 4.675), (4.1, -2.1, 4.675), (4.08, -2.098, 4.675), (4.062, -2.092, 4.675), (4.044, -2.083, 4.675), (4.029, -2.071, 4.675), (4.017, -2.056, 4.675), (4.008, -2.038, 4.675), (4.002, -2.02, 4.675), (4.0, -2.0, 4.675), (4.002, -1.98, 4.675), (4.008, -1.962, 4.675), (4.017, -1.944, 4.675), (4.029, -1.929, 4.675), (4.044, -1.917, 4.675), (4.062, -1.908, 4.675), (4.08, -1.902, 4.675), (4.1, -1.9, 4.675), (4.12, -1.902, 4.675), (4.138, -1.908, 4.675), (4.156, -1.917, 4.675), (4.171, -1.929, 4.675), (4.183, -1.944, 4.675), (4.192, -1.962, 4.675), (4.198, -1.98, 4.675), (4.2, -2.0, 4.675), (4.198, -2.02, 4.675), (4.192, -2.038, 4.675), (4.183, -2.056, 4.675), (4.171, -2.071, 4.836), (4.156, -2.083, 4.836), (4.138, -2.092, 4.836), (4.12, -2.098, 4.836), (4.1, -2.1, 4.836), (4.08, -2.098, 4.836), (4.062, -2.092, 4.836), (4.044, -2.083, 4.836), (4.029, -2.071, 4.836), (4.017, -2.056, 4.836), (4.008, -2.038, 4.836), (4.002, -2.02, 4.836), (4.0, -2.0, 4.836), (4.002, -1.98, 4.836), (4.008, -1.962, 4.836), (4.017, -1.944, 4.836), (4.029, -1.929, 4.836), (4.044, -1.917, 4.836), (4.062, -1.908, 4.836), (4.08, -1.902, 4.836), (4.1, -1.9, 4.836), (4.12, -1.902, 4.836), (4.138, -1.908, 4.836), (4.156, -1.917, 4.836), (4.171, -1.929, 4.836), (4.183, -1.944, 4.836), (4.192, -1.962, 4.836), (4.198, -1.98, 4.836), (4.2, -2.0, 4.836), (4.198, -2.02, 4.836), (4.192, -2.038, 4.836), (4.183, -2.056, 4.836), (4.1, -2.0, 4.836), (4.1, -2.5, 4.836), (4.183, -2.556, 4.836), (4.192, -2.538, 4.836), (4.198, -2.52, 4.836), (4.2, -2.5, 4.836), (4.198, -2.48, 4.836), (4.192, -2.462, 4.836), (4.183, -2.444, 4.836), (4.171, -2.429, 4.836), (4.156, -2.417, 4.836), (4.138, -2.408, 4.836), (4.12, -2.402, 4.836), (4.1, -2.4, 4.836), (4.08, -2.402, 4.836), (4.062, -2.408, 4.836), (4.044, -2.417, 4.836), (4.029, -2.429, 4.836), (4.017, -2.444, 4.836), (4.008, -2.462, 4.836), (4.002, -2.48, 4.836), (4.0, -2.5, 4.836), (4.002, -2.52, 4.836), (4.008, -2.538, 4.836), (4.017, -2.556, 4.836), (4.029, -2.571, 4.836), (4.044, -2.583, 4.836), (4.062, -2.592, 4.836), (4.08, -2.598, 4.836), (4.1, -2.6, 4.836), (4.12, -2.598, 4.836), (4.138, -2.592, 4.836), (4.156, -2.583, 4.836), (4.171, -2.571, 4.836), (4.183, -2.556, 4.675), (4.192, -2.538, 4.675), (4.198, -2.52, 4.675), (4.2, -2.5, 4.675), (4.198, -2.48, 4.675), (4.192, -2.462, 4.675), (4.183, -2.444, 4.675), (4.171, -2.429, 4.675), (4.156, -2.417, 4.675), (4.138, -2.408, 4.675), (4.12, -2.402, 4.675), (4.1, -2.4, 4.675), (4.08, -2.402, 4.675), (4.062, -2.408, 4.675), (4.044, -2.417, 4.675), (4.029, -2.429, 4.675), (4.017, -2.444, 4.675), (4.008, -2.462, 4.675), (4.002, -2.48, 4.675), (4.0, -2.5, 4.675), (4.002, -2.52, 4.675), (4.008, -2.538, 4.675), (4.017, -2.556, 4.675), (4.029, -2.571, 4.675), (4.044, -2.583, 4.675), (4.062, -2.592, 4.675), (4.08, -2.598, 4.675), (4.1, -2.6, 4.675), (4.12, -2.598, 4.675), (4.138, -2.592, 4.675), (4.156, -2.583, 4.675), (4.171, -2.571, 4.675), (4.406, -2.7, 4.2), (3.696, -2.7, 4.2), (3.696, -1.8, 4.2), (4.406, -1.8, 4.2), (4.406, -2.7, 4.8), (3.696, -2.7, 4.8), (3.696, -1.8, 4.8), (4.406, -1.8, 4.8)], [], [(64, 33, 32), (64, 34, 33), (64, 35, 34), (64, 36, 35), (64, 37, 36), (64, 38, 37), (64, 39, 38), (64, 40, 39), (64, 41, 40), (64, 42, 41), (64, 43, 42), (64, 44, 43), (64, 45, 44), (64, 46, 45), (64, 47, 46), (64, 48, 47), (64, 49, 48), (64, 50, 49), (64, 51, 50), (64, 52, 51), (64, 53, 52), (64, 54, 53), (64, 55, 54), (64, 56, 55), (64, 57, 56), (64, 58, 57), (64, 59, 58), (64, 60, 59), (64, 61, 60), (64, 62, 61), (64, 63, 62), (64, 32, 63), (0, 32, 33, 1), (1, 33, 34, 2), (2, 34, 35, 3), (3, 35, 36, 4), (4, 36, 37, 5), (5, 37, 38, 6), (6, 38, 39, 7), (7, 39, 40, 8), (8, 40, 41, 9), (9, 41, 42, 10), (10, 42, 43, 11), (11, 43, 44, 12), (12, 44, 45, 13), (13, 45, 46, 14), (14, 46, 47, 15), (15, 47, 48, 16), (16, 48, 49, 17), (17, 49, 50, 18), (18, 50, 51, 19), (19, 51, 52, 20), (20, 52, 53, 21), (21, 53, 54, 22), (22, 54, 55, 23), (23, 55, 56, 24), (24, 56, 57, 25), (25, 57, 58, 26), (26, 58, 59, 27), (27, 59, 60, 28), (28, 60, 61, 29), (29, 61, 62, 30), (30, 62, 63, 31), (32, 0, 31, 63), (98, 66, 97, 129), (99, 67, 66, 98), (100, 68, 67, 99), (101, 69, 68, 100), (102, 70, 69, 101), (103, 71, 70, 102), (104, 72, 71, 103), (105, 73, 72, 104), (106, 74, 73, 105), (107, 75, 74, 106), (108, 76, 75, 107), (109, 77, 76, 108), (110, 78, 77, 109), (111, 79, 78, 110), (112, 80, 79, 111), (113, 81, 80, 112), (114, 82, 81, 113), (115, 83, 82, 114), (116, 84, 83, 115), (117, 85, 84, 116), (118, 86, 85, 117), (119, 87, 86, 118), (120, 88, 87, 119), (121, 89, 88, 120), (122, 90, 89, 121), (123, 91, 90, 122), (124, 92, 91, 123), (125, 93, 92, 124), (126, 94, 93, 125), (127, 95, 94, 126), (128, 96, 95, 127), (129, 97, 96, 128), (65, 97, 66), (65, 66, 67), (65, 67, 68), (65, 68, 69), (65, 69, 70), (65, 70, 71), (65, 71, 72), (65, 72, 73), (65, 73, 74), (65, 74, 75), (65, 75, 76), (65, 76, 77), (65, 77, 78), (65, 78, 79), (65, 79, 80), (65, 80, 81), (65, 81, 82), (65, 82, 83), (65, 83, 84), (65, 84, 85), (65, 85, 86), (65, 86, 87), (65, 87, 88), (65, 88, 89), (65, 89, 90), (65, 90, 91), (65, 91, 92), (65, 92, 93), (65, 93, 94), (65, 94, 95), (65, 95, 96), (65, 96, 97), (130, 131, 132, 133), (134, 137, 136, 135), (130, 134, 135, 131), (131, 135, 136, 132), (132, 136, 137, 133), (134, 130, 133, 137)])
me_cube_018.polygons.foreach_set('material_index', [1, 1, 1, 1, 1, 1, 1, 1, 1, 1, 1, 1, 1, 1, 1, 1, 1, 1, 1, 1, 1, 1, 1, 1, 1, 1, 1, 1, 1, 1, 1, 1, 0, 0, 0, 0, 0, 0, 0, 0, 0, 0, 0, 0, 0, 0, 0, 0, 0, 0, 0, 0, 0, 0, 0, 0, 0, 0, 0, 0, 0, 0, 0, 0, 0, 0, 0, 0, 0, 0, 0, 0, 0, 0, 0, 0, 0, 0, 0, 0, 0, 0, 0, 0, 0, 0, 0, 0, 0, 0, 0, 0, 0, 0, 0, 0, 1, 1, 1, 1, 1, 1, 1, 1, 1, 1, 1, 1, 1, 1, 1, 1, 1, 1, 1, 1, 1, 1, 1, 1, 1, 1, 1, 1, 1, 1, 1, 1, 0, 0, 0, 0, 0, 0])
me_cube_018.materials.append(mat_brick)
me_cube_018.materials.append(mat_interior)
me_cube_018.use_remesh_preserve_volume = False
me_cube_018.use_remesh_preserve_attributes = False
me_cube_018.use_mirror_vertex_groups = False
me_cube_018.update()
me_cube_016 = bpy.data.meshes.new('Cube.016')
me_cube_016.from_pydata([(4.171, -2.071, 4.675), (4.156, -2.083, 4.675), (4.138, -2.092, 4.675), (4.12, -2.098, 4.675), (4.1, -2.1, 4.675), (4.08, -2.098, 4.675), (4.062, -2.092, 4.675), (4.044, -2.083, 4.675), (4.029, -2.071, 4.675), (4.017, -2.056, 4.675), (4.008, -2.038, 4.675), (4.002, -2.02, 4.675), (4.0, -2.0, 4.675), (4.002, -1.98, 4.675), (4.008, -1.962, 4.675), (4.017, -1.944, 4.675), (4.029, -1.929, 4.675), (4.044, -1.917, 4.675), (4.062, -1.908, 4.675), (4.08, -1.902, 4.675), (4.1, -1.9, 4.675), (4.12, -1.902, 4.675), (4.138, -1.908, 4.675), (4.156, -1.917, 4.675), (4.171, -1.929, 4.675), (4.183, -1.944, 4.675), (4.192, -1.962, 4.675), (4.198, -1.98, 4.675), (4.2, -2.0, 4.675), (4.198, -2.02, 4.675), (4.192, -2.038, 4.675), (4.183, -2.056, 4.675), (4.171, -2.071, 4.836), (4.156, -2.083, 4.836), (4.138, -2.092, 4.836), (4.12, -2.098, 4.836), (4.1, -2.1, 4.836), (4.08, -2.098, 4.836), (4.062, -2.092, 4.836), (4.044, -2.083, 4.836), (4.029, -2.071, 4.836), (4.017, -2.056, 4.836), (4.008, -2.038, 4.836), (4.002, -2.02, 4.836), (4.0, -2.0, 4.836), (4.002, -1.98, 4.836), (4.008, -1.962, 4.836), (4.017, -1.944, 4.836), (4.029, -1.929, 4.836), (4.044, -1.917, 4.836), (4.062, -1.908, 4.836), (4.08, -1.902, 4.836), (4.1, -1.9, 4.836), (4.12, -1.902, 4.836), (4.138, -1.908, 4.836), (4.156, -1.917, 4.836), (4.171, -1.929, 4.836), (4.183, -1.944, 4.836), (4.192, -1.962, 4.836), (4.198, -1.98, 4.836), (4.2, -2.0, 4.836), (4.198, -2.02, 4.836), (4.192, -2.038, 4.836), (4.183, -2.056, 4.836), (4.1, -2.0, 4.836), (4.1, -2.5, 4.836), (4.183, -2.556, 4.836), (4.192, -2.538, 4.836), (4.198, -2.52, 4.836), (4.2, -2.5, 4.836), (4.198, -2.48, 4.836), (4.192, -2.462, 4.836), (4.183, -2.444, 4.836), (4.171, -2.429, 4.836), (4.156, -2.417, 4.836), (4.138, -2.408, 4.836), (4.12, -2.402, 4.836), (4.1, -2.4, 4.836), (4.08, -2.402, 4.836), (4.062, -2.408, 4.836), (4.044, -2.417, 4.836), (4.029, -2.429, 4.836), (4.017, -2.444, 4.836), (4.008, -2.462, 4.836), (4.002, -2.48, 4.836), (4.0, -2.5, 4.836), (4.002, -2.52, 4.836), (4.008, -2.538, 4.836), (4.017, -2.556, 4.836), (4.029, -2.571, 4.836), (4.044, -2.583, 4.836), (4.062, -2.592, 4.836), (4.08, -2.598, 4.836), (4.1, -2.6, 4.836), (4.12, -2.598, 4.836), (4.138, -2.592, 4.836), (4.156, -2.583, 4.836), (4.171, -2.571, 4.836), (4.183, -2.556, 4.675), (4.192, -2.538, 4.675), (4.198, -2.52, 4.675), (4.2, -2.5, 4.675), (4.198, -2.48, 4.675), (4.192, -2.462, 4.675), (4.183, -2.444, 4.675), (4.171, -2.429, 4.675), (4.156, -2.417, 4.675), (4.138, -2.408, 4.675), (4.12, -2.402, 4.675), (4.1, -2.4, 4.675), (4.08, -2.402, 4.675), (4.062, -2.408, 4.675), (4.044, -2.417, 4.675), (4.029, -2.429, 4.675), (4.017, -2.444, 4.675), (4.008, -2.462, 4.675), (4.002, -2.48, 4.675), (4.0, -2.5, 4.675), (4.002, -2.52, 4.675), (4.008, -2.538, 4.675), (4.017, -2.556, 4.675), (4.029, -2.571, 4.675), (4.044, -2.583, 4.675), (4.062, -2.592, 4.675), (4.08, -2.598, 4.675), (4.1, -2.6, 4.675), (4.12, -2.598, 4.675), (4.138, -2.592, 4.675), (4.156, -2.583, 4.675), (4.171, -2.571, 4.675), (4.406, -2.7, 4.2), (3.696, -2.7, 4.2), (3.696, -1.8, 4.2), (4.406, -1.8, 4.2), (4.406, -2.7, 4.8), (3.696, -2.7, 4.8), (3.696, -1.8, 4.8), (4.406, -1.8, 4.8)], [], [(64, 33, 32), (64, 34, 33), (64, 35, 34), (64, 36, 35), (64, 37, 36), (64, 38, 37), (64, 39, 38), (64, 40, 39), (64, 41, 40), (64, 42, 41), (64, 43, 42), (64, 44, 43), (64, 45, 44), (64, 46, 45), (64, 47, 46), (64, 48, 47), (64, 49, 48), (64, 50, 49), (64, 51, 50), (64, 52, 51), (64, 53, 52), (64, 54, 53), (64, 55, 54), (64, 56, 55), (64, 57, 56), (64, 58, 57), (64, 59, 58), (64, 60, 59), (64, 61, 60), (64, 62, 61), (64, 63, 62), (64, 32, 63), (0, 32, 33, 1), (1, 33, 34, 2), (2, 34, 35, 3), (3, 35, 36, 4), (4, 36, 37, 5), (5, 37, 38, 6), (6, 38, 39, 7), (7, 39, 40, 8), (8, 40, 41, 9), (9, 41, 42, 10), (10, 42, 43, 11), (11, 43, 44, 12), (12, 44, 45, 13), (13, 45, 46, 14), (14, 46, 47, 15), (15, 47, 48, 16), (16, 48, 49, 17), (17, 49, 50, 18), (18, 50, 51, 19), (19, 51, 52, 20), (20, 52, 53, 21), (21, 53, 54, 22), (22, 54, 55, 23), (23, 55, 56, 24), (24, 56, 57, 25), (25, 57, 58, 26), (26, 58, 59, 27), (27, 59, 60, 28), (28, 60, 61, 29), (29, 61, 62, 30), (30, 62, 63, 31), (32, 0, 31, 63), (98, 66, 97, 129), (99, 67, 66, 98), (100, 68, 67, 99), (101, 69, 68, 100), (102, 70, 69, 101), (103, 71, 70, 102), (104, 72, 71, 103), (105, 73, 72, 104), (106, 74, 73, 105), (107, 75, 74, 106), (108, 76, 75, 107), (109, 77, 76, 108), (110, 78, 77, 109), (111, 79, 78, 110), (112, 80, 79, 111), (113, 81, 80, 112), (114, 82, 81, 113), (115, 83, 82, 114), (116, 84, 83, 115), (117, 85, 84, 116), (118, 86, 85, 117), (119, 87, 86, 118), (120, 88, 87, 119), (121, 89, 88, 120), (122, 90, 89, 121), (123, 91, 90, 122), (124, 92, 91, 123), (125, 93, 92, 124), (126, 94, 93, 125), (127, 95, 94, 126), (128, 96, 95, 127), (129, 97, 96, 128), (65, 97, 66), (65, 66, 67), (65, 67, 68), (65, 68, 69), (65, 69, 70), (65, 70, 71), (65, 71, 72), (65, 72, 73), (65, 73, 74), (65, 74, 75), (65, 75, 76), (65, 76, 77), (65, 77, 78), (65, 78, 79), (65, 79, 80), (65, 80, 81), (65, 81, 82), (65, 82, 83), (65, 83, 84), (65, 84, 85), (65, 85, 86), (65, 86, 87), (65, 87, 88), (65, 88, 89), (65, 89, 90), (65, 90, 91), (65, 91, 92), (65, 92, 93), (65, 93, 94), (65, 94, 95), (65, 95, 96), (65, 96, 97), (130, 131, 132, 133), (134, 137, 136, 135), (130, 134, 135, 131), (131, 135, 136, 132), (132, 136, 137, 133), (134, 130, 133, 137)])
me_cube_016.polygons.foreach_set('material_index', [1, 1, 1, 1, 1, 1, 1, 1, 1, 1, 1, 1, 1, 1, 1, 1, 1, 1, 1, 1, 1, 1, 1, 1, 1, 1, 1, 1, 1, 1, 1, 1, 0, 0, 0, 0, 0, 0, 0, 0, 0, 0, 0, 0, 0, 0, 0, 0, 0, 0, 0, 0, 0, 0, 0, 0, 0, 0, 0, 0, 0, 0, 0, 0, 0, 0, 0, 0, 0, 0, 0, 0, 0, 0, 0, 0, 0, 0, 0, 0, 0, 0, 0, 0, 0, 0, 0, 0, 0, 0, 0, 0, 0, 0, 0, 0, 1, 1, 1, 1, 1, 1, 1, 1, 1, 1, 1, 1, 1, 1, 1, 1, 1, 1, 1, 1, 1, 1, 1, 1, 1, 1, 1, 1, 1, 1, 1, 1, 0, 0, 0, 0, 0, 0])
me_cube_016.materials.append(mat_brick)
me_cube_016.materials.append(mat_interior)
me_cube_016.use_remesh_preserve_volume = False
me_cube_016.use_remesh_preserve_attributes = False
me_cube_016.use_mirror_vertex_groups = False
me_cube_016.update()
me_cube_015 = bpy.data.meshes.new('Cube.015')
me_cube_015.from_pydata([(3.823, 1.23, -1.0), (3.823, -1.083, -1.0), (-4.052, -1.083, -1.0), (-4.052, 1.23, -1.0), (3.321, 0.3698, -0.3412), (3.321, -0.1164, -0.3412), (-3.686, -0.1164, -0.3412), (-3.686, 0.3698, -0.3412)], [], [(0, 1, 2, 3), (4, 7, 6, 5), (0, 4, 5, 1), (1, 5, 6, 2), (2, 6, 7, 3), (4, 0, 3, 7)])
me_cube_015.materials.append(mat_roof)
me_cube_015.use_remesh_preserve_volume = False
me_cube_015.use_remesh_preserve_attributes = False
me_cube_015.use_mirror_vertex_groups = False
me_cube_015.update()
me_cube_014 = bpy.data.meshes.new('Cube.014')
me_cube_014.from_pydata([(3.637, 1.058, -1.0), (3.637, -1.0, -1.0), (-3.851, -1.0, -1.0), (-3.851, 1.058, -1.0), (3.637, 1.058, 1.098), (3.637, -1.0, 1.098), (-3.851, -1.0, 1.098), (-3.851, 1.058, 1.098)], [], [(0, 1, 2, 3), (4, 7, 6, 5), (0, 4, 5, 1), (1, 5, 6, 2), (2, 6, 7, 3), (4, 0, 3, 7)])
me_cube_014.materials.append(mat_wood)
me_cube_014.use_remesh_preserve_volume = False
me_cube_014.use_remesh_preserve_attributes = False
me_cube_014.use_mirror_vertex_groups = False
me_cube_014.update()
me_plane_047 = bpy.data.meshes.new('Plane.047')
me_plane_047.from_pydata([(2.36, 1.657e-07, -3.86), (-3.75, 1.788e-07, -3.56), (2.36, 4.594e-07, 3.35), (-3.75, 4.768e-07, 3.75), (3.44, 5.364e-07, 4.25), (-4.25, 5.364e-07, 4.25), (3.44, 1.192e-07, -4.06), (-4.25, 1.192e-07, -4.06), (2.36, 2.476e-07, -1.823), (2.36, 3.819e-07, 1.413), (0.5233, 4.594e-07, 3.35), (-0.3133, 4.594e-07, 3.35), (-0.3133, 3.219e-07, -0.1233), (0.5233, 3.219e-07, -0.1233), (0.5233, 1.657e-07, -3.86), (-0.3133, 1.788e-07, -3.56), (2.36, 2.705e-07, -1.244), (2.36, 3.546e-07, 0.7344), (0.46, 2.476e-07, -1.823), (0.46, 2.705e-07, -1.244), (0.46, 3.819e-07, 1.413), (0.46, 3.546e-07, 0.7344)], [], [(1, 3, 5, 7), (2, 9, 4), (8, 0, 6), (11, 10, 4, 5), (3, 11, 5), (10, 2, 4), (14, 15, 7, 6), (0, 14, 6), (15, 1, 7), (12, 15, 14, 13), (10, 11, 12, 13), (17, 16, 6, 4), (9, 17, 4), (16, 8, 6), (8, 16, 19, 18), (17, 9, 20, 21), (2, 10, 20, 9), (0, 17, 21, 14)])
me_plane_047.materials.append(mat_pavement)
me_plane_047.use_remesh_preserve_volume = False
me_plane_047.use_remesh_preserve_attributes = False
me_plane_047.use_mirror_vertex_groups = False
me_plane_047.update()
me_sphere = bpy.data.meshes.new('Sphere')
me_sphere.from_pydata([(-1.333e-06, 1.25e-06, 31.62), (-22.88, 16.62, 14.14), (8.74, 26.9, 14.14), (28.28, 4.856e-07, 14.14), (-8.74, 26.9, -14.14), (22.88, 16.62, -14.14), (-28.28, -7.508e-07, -14.14), (1.432e-06, -1.515e-06, -31.62), (-13.45, 9.772, 26.9), (5.137, 15.81, 26.9), (-8.313, 25.58, 16.63), (-26.9, 5.941e-07, 16.63), (16.63, 1.043e-06, 26.9), (21.76, 15.81, 16.63), (-30.08, 9.772, -1.941e-06), (-18.59, 25.58, -2.13e-06), (4.973e-08, 31.62, -1.581e-06), (18.59, 25.58, -5.047e-07), (30.08, 9.772, 6.886e-07), (-21.76, 15.81, -16.63), (8.313, 25.58, -16.63), (26.9, -8.593e-07, -16.63), (-16.63, -1.308e-06, -26.9), (-5.137, 15.81, -26.9), (13.45, 9.772, -26.9), (-24.33, 17.68, -2.035e-06), (-20.73, 21.1, 7.071), (-21.46, 21.63, -2.082e-06), (-19.66, 23.34, 3.536), (-22.53, 19.39, 3.536), (-22.9, 19.65, -2.059e-06), (-20.02, 23.61, -2.106e-06), (-20.2, 22.22, 5.303), (-19.12, 24.46, 1.768), (-21.63, 20.25, 5.303), (-23.43, 18.53, 1.768), (-20.56, 22.49, 1.768), (-21.1, 21.37, 3.536), (-22.0, 20.51, 1.768), (-22.18, 20.64, -2.071e-06), (-20.74, 22.62, -2.094e-06), (-19.93, 22.78, 4.419), (-19.39, 23.9, 2.652), (-22.08, 19.82, 4.419), (-22.98, 18.96, 2.652), (-21.01, 22.06, 0.8839), (-20.11, 22.92, 2.652), (-21.82, 20.38, 3.536), (-20.38, 22.36, 3.536), (-21.73, 21.07, 0.8839), (-22.26, 19.95, 2.652), (-20.29, 23.05, 0.8839), (-19.57, 24.04, 0.8839), (-19.84, 23.48, 1.768), (-20.83, 21.93, 2.652), (-21.55, 20.94, 2.652), (-21.28, 21.5, 1.768), (-23.16, 19.09, 0.8839), (-22.45, 20.08, 0.8839), (-22.71, 19.52, 1.768), (-21.37, 20.81, 4.419), (-20.65, 21.8, 4.419), (-20.92, 21.24, 5.303), (-6.725, 4.886, 29.26), (-18.17, 13.2, 20.52), (2.569, 7.906, 29.26), (6.939, 21.36, 20.52), (0.2137, 26.24, 15.38), (-15.6, 21.1, 15.38), (-24.89, 8.312, 15.38), (-29.18, 4.886, -7.071), (-26.48, 13.2, 7.071), (-13.66, 26.24, -7.071), (4.37, 29.26, 7.071), (-4.37, 29.26, -7.071), (13.66, 26.24, 7.071), (20.73, 21.1, -7.071), (-25.02, 7.906, -15.38), (-15.25, 21.36, -15.38), (-0.2137, 26.24, -15.38), (15.6, 21.1, -15.38), (-22.45, -1.03e-06, -20.52), (-8.313, -1.412e-06, -29.26), (-6.939, 21.36, -20.52), (-2.569, 7.906, -29.26), (18.17, 13.2, -20.52), (6.725, 4.886, -29.26), (-10.88, 17.68, 21.76), (-4.156, 12.79, 26.9), (-1.588, 20.7, 21.76), (-20.17, 4.886, 21.76), (-28.49, 4.886, 8.313), (-4.156, 28.6, 8.313), (-13.45, 25.58, 8.313), (-9.294, 28.6, -1.855e-06), (-25.92, 12.79, -8.313), (-20.17, 20.7, -8.313), (4.156, 28.6, -8.313), (9.294, 28.6, -1.043e-06), (13.45, 25.58, -8.313), (-13.45, 15.81, -21.76), (-19.19, 7.906, -21.76), (-10.88, 7.906, -26.9), (10.88, 17.68, -21.76), (1.588, 20.7, -21.76), (4.156, 12.79, -26.9), (-19.08, 24.81, 0.4419)], [], [(9, 13, 12), (3, 12, 13), (18, 3, 13), (13, 17, 18), (21, 18, 5), (30, 25, 19), (26, 32, 10), (25, 35, 1), (34, 26, 1), (31, 40, 19), (40, 27, 19), (27, 39, 19), (39, 30, 19), (32, 41, 10), (41, 28, 10), (28, 42, 10), (42, 33, 10), (51, 36, 45), (45, 40, 51), (31, 51, 40), (40, 45, 27), (51, 31, 52), (52, 53, 51), (36, 51, 53), (53, 52, 33), (42, 28, 46), (46, 53, 42), (33, 42, 53), (53, 46, 36), (54, 36, 46), (46, 48, 54), (37, 54, 48), (48, 46, 28), (54, 37, 55), (55, 56, 54), (36, 54, 56), (56, 55, 38), (49, 27, 45), (45, 56, 49), (38, 49, 56), (56, 45, 36), (50, 38, 55), (55, 47, 50), (29, 50, 47), (47, 55, 37), (30, 57, 25), (57, 35, 25), (57, 30, 58), (58, 59, 57), (35, 57, 59), (59, 58, 38), (50, 29, 44), (44, 59, 50), (38, 50, 59), (59, 44, 35), (49, 38, 58), (58, 39, 49), (27, 49, 39), (39, 58, 30), (60, 34, 43), (43, 47, 60), (37, 60, 47), (47, 43, 29), (60, 37, 61), (61, 62, 60), (34, 60, 62), (62, 61, 32), (34, 62, 26), (62, 32, 26), (41, 32, 61), (61, 48, 41), (28, 41, 48), (48, 61, 37), (35, 44, 1), (44, 29, 1), (29, 43, 1), (43, 34, 1), (68, 10, 87), (87, 64, 68), (1, 68, 64), (64, 87, 8), (88, 8, 87), (87, 89, 88), (9, 88, 89), (89, 87, 10), (67, 2, 66), (66, 89, 67), (10, 67, 89), (89, 66, 9), (88, 9, 65), (65, 63, 88), (8, 88, 63), (65, 0, 63), (90, 11, 69), (69, 64, 90), (8, 90, 64), (64, 69, 1), (9, 66, 13), (66, 2, 13), (0, 65, 12), (65, 9, 12), (91, 14, 71), (71, 69, 91), (11, 91, 69), (69, 71, 1), (92, 16, 73), (73, 67, 92), (10, 92, 67), (67, 73, 2), (92, 10, 93), (93, 94, 92), (16, 92, 94), (94, 93, 15), (72, 4, 74), (74, 94, 72), (15, 72, 94), (94, 74, 16), (17, 76, 18), (76, 5, 18), (2, 75, 13), (75, 17, 13), (77, 19, 95), (95, 70, 77), (6, 77, 70), (70, 95, 14), (78, 4, 72), (72, 96, 78), (19, 78, 96), (96, 72, 15), (79, 20, 97), (97, 74, 79), (4, 79, 74), (74, 97, 16), (98, 16, 97), (97, 99, 98), (17, 98, 99), (99, 97, 20), (80, 5, 76), (76, 99, 80), (20, 80, 99), (99, 76, 17), (98, 17, 75), (75, 73, 98), (16, 98, 73), (73, 75, 2), (100, 23, 83), (83, 78, 100), (19, 100, 78), (78, 83, 4), (100, 19, 101), (101, 102, 100), (23, 100, 102), (102, 101, 22), (82, 7, 84), (84, 102, 82), (22, 82, 102), (102, 84, 23), (81, 22, 101), (101, 77, 81), (6, 81, 77), (77, 101, 19), (103, 24, 85), (85, 80, 103), (20, 103, 80), (80, 85, 5), (103, 20, 104), (104, 105, 103), (24, 103, 105), (105, 104, 23), (84, 7, 86), (86, 105, 84), (23, 84, 105), (105, 86, 24), (83, 23, 104), (104, 79, 83), (4, 83, 79), (79, 104, 20), (5, 85, 21), (85, 24, 21), (14, 95, 25), (95, 19, 25), (1, 71, 25), (71, 14, 25), (10, 68, 26), (68, 1, 26), (19, 96, 31), (96, 15, 31), (15, 93, 33), (93, 10, 33), (52, 106, 33), (106, 15, 33), (15, 106, 31), (106, 52, 31)])
me_sphere.use_remesh_preserve_volume = False
me_sphere.use_remesh_preserve_attributes = False
me_sphere.use_mirror_vertex_groups = False
me_sphere.update()
me_plane = bpy.data.meshes.new('Plane')
me_plane.from_pydata([(4.25, 4.06, 0.0), (4.25, -4.25, 0.0), (-4.06, -4.25, 0.0), (-4.06, 4.06, 0.0)], [], [(0, 3, 2, 1)])
me_plane.materials.append(mat_transparent)
me_plane.use_remesh_preserve_volume = False
me_plane.use_remesh_preserve_attributes = False
me_plane.use_mirror_vertex_groups = False
me_plane.update()

# ---- objects
ob_plane_022 = bpy.data.objects.new('Plane.022', me_plane_228)
ob_plane_021 = bpy.data.objects.new('Plane.021', me_plane_227)
ob_plane_020 = bpy.data.objects.new('Plane.020', me_plane_226)
ob_plane_019 = bpy.data.objects.new('Plane.019', me_plane_225)
ob_plane_018 = bpy.data.objects.new('Plane.018', me_plane_031)
ob_plane_017 = bpy.data.objects.new('Plane.017', me_plane_030)
ob_plane_016 = bpy.data.objects.new('Plane.016', me_plane_029)
ob_plane_015 = bpy.data.objects.new('Plane.015', me_plane_028)
ob_plane_014 = bpy.data.objects.new('Plane.014', me_plane_027)
ob_plane_013 = bpy.data.objects.new('Plane.013', me_plane_026)
ob_plane_012 = bpy.data.objects.new('Plane.012', me_plane_025)
ob_plane_011 = bpy.data.objects.new('Plane.011', me_plane_024)
ob_plane_010 = bpy.data.objects.new('Plane.010', me_plane_023)
ob_plane_009 = bpy.data.objects.new('Plane.009', me_plane_022)
ob_plane_008 = bpy.data.objects.new('Plane.008', me_plane_021)
ob_plane_007 = bpy.data.objects.new('Plane.007', me_plane_016)
ob_plane_006 = bpy.data.objects.new('Plane.006', me_plane_015)
ob_plane_005 = bpy.data.objects.new('Plane.005', me_plane_014)
ob_plane_004 = bpy.data.objects.new('Plane.004', me_plane_013)
ob_plane_003 = bpy.data.objects.new('Plane.003', me_plane_012)
ob_plane_002 = bpy.data.objects.new('Plane.002', me_plane_011)
ob_plane_202 = bpy.data.objects.new('Plane.202', me_plane_224)
ob_plane_201 = bpy.data.objects.new('Plane.201', me_plane_223)
ob_plane_200 = bpy.data.objects.new('Plane.200', me_plane_222)
ob_plane_199 = bpy.data.objects.new('Plane.199', me_plane_221)
ob_plane_198 = bpy.data.objects.new('Plane.198', me_plane_220)
ob_plane_197 = bpy.data.objects.new('Plane.197', me_plane_219)
ob_plane_196 = bpy.data.objects.new('Plane.196', me_plane_218)
ob_plane_195 = bpy.data.objects.new('Plane.195', me_plane_217)
ob_plane_194 = bpy.data.objects.new('Plane.194', me_plane_216)
ob_plane_193 = bpy.data.objects.new('Plane.193', me_plane_215)
ob_plane_192 = bpy.data.objects.new('Plane.192', me_plane_214)
ob_plane_191 = bpy.data.objects.new('Plane.191', me_plane_213)
ob_plane_190 = bpy.data.objects.new('Plane.190', me_plane_212)
ob_plane_189 = bpy.data.objects.new('Plane.189', me_plane_211)
ob_plane_188 = bpy.data.objects.new('Plane.188', me_plane_210)
ob_plane_187 = bpy.data.objects.new('Plane.187', me_plane_209)
ob_cube_016 = bpy.data.objects.new('Cube.016', me_cube_019)
ob_plane_186 = bpy.data.objects.new('Plane.186', me_plane_020)
ob_plane_185 = bpy.data.objects.new('Plane.185', me_plane_019)
ob_plane_184 = bpy.data.objects.new('Plane.184', me_plane_018)
ob_plane_183 = bpy.data.objects.new('Plane.183', me_plane_017)
ob_plane_182 = bpy.data.objects.new('Plane.182', me_plane_010)
ob_plane_181 = bpy.data.objects.new('Plane.181', me_plane_009)
ob_plane_180 = bpy.data.objects.new('Plane.180', me_plane_008)
ob_plane_179 = bpy.data.objects.new('Plane.179', me_plane_007)
ob_plane_178 = bpy.data.objects.new('Plane.178', me_plane_006)
ob_plane_177 = bpy.data.objects.new('Plane.177', me_plane_005)
ob_plane_176 = bpy.data.objects.new('Plane.176', me_plane_004)
ob_plane_175 = bpy.data.objects.new('Plane.175', me_plane_003)
ob_plane_174 = bpy.data.objects.new('Plane.174', me_plane_002)
ob_plane_001 = bpy.data.objects.new('Plane.001', me_plane_001)
ob_cube_015 = bpy.data.objects.new('Cube.015', me_cube_018)
ob_cube_014 = bpy.data.objects.new('Cube.014', me_cube_016)
ob_cube_007 = bpy.data.objects.new('Cube.007', me_cube_015)
ob_building_body = bpy.data.objects.new('Building body', me_cube_014)
ob_plane_030 = bpy.data.objects.new('Plane.030', me_plane_047)
ob_camera = bpy.data.objects.new('Camera', cam_camera_001)
ob_sphere = bpy.data.objects.new('Sphere', me_sphere)
ob_lamp_001 = bpy.data.objects.new('Lamp.001', light_lamp)
ob_plane = bpy.data.objects.new('Plane', me_plane)

# ---- transforms, parenting, visibility, modifiers, constraints
ob_plane_022.location = (-5.214, -3.126, -1.726)
ob_plane_022.rotation_euler = (1.571, -0.0, -15.71)
ob_plane_022.scale = (1.0, 1.16, 1.16)
ob_plane_022.lock_rotations_4d = False
ob_plane_022.empty_display_type = 'ARROWS'
ob_plane_022.color = (0.0, 0.0, 0.0, 1.0)
ob_plane_022.lineart.crease_threshold = 0.0
ob_plane_021.location = (-5.214, -3.126, -2.159)
ob_plane_021.rotation_euler = (1.571, -0.0, -15.71)
ob_plane_021.scale = (1.0, 1.16, 1.16)
ob_plane_021.lock_rotations_4d = False
ob_plane_021.empty_display_type = 'ARROWS'
ob_plane_021.color = (0.0, 0.0, 0.0, 1.0)
ob_plane_021.lineart.crease_threshold = 0.0
ob_plane_020.location = (-5.214, -3.126, -2.53)
ob_plane_020.rotation_euler = (1.571, -0.0, -15.71)
ob_plane_020.scale = (1.0, 1.16, 1.16)
ob_plane_020.lock_rotations_4d = False
ob_plane_020.empty_display_type = 'ARROWS'
ob_plane_020.color = (0.0, 0.0, 0.0, 1.0)
ob_plane_020.lineart.crease_threshold = 0.0
ob_plane_019.location = (-3.32, -3.126, -1.108)
ob_plane_019.rotation_euler = (1.571, -0.0, -15.71)
ob_plane_019.scale = (1.0, 1.16, 1.16)
ob_plane_019.lock_rotations_4d = False
ob_plane_019.empty_display_type = 'ARROWS'
ob_plane_019.color = (0.0, 0.0, 0.0, 1.0)
ob_plane_019.lineart.crease_threshold = 0.0
ob_plane_018.location = (-5.214, -3.125, -1.692)
ob_plane_018.rotation_euler = (1.571, -0.0, -15.71)
ob_plane_018.scale = (1.0, 1.16, 1.16)
ob_plane_018.lock_rotations_4d = False
ob_plane_018.empty_display_type = 'ARROWS'
ob_plane_018.color = (0.0, 0.0, 0.0, 1.0)
ob_plane_018.lineart.crease_threshold = 0.0
ob_plane_017.location = (0.0, 0.0, 0.0)
ob_plane_017.rotation_euler = (1.571, -0.0, -15.71)
ob_plane_017.scale = (1.0, 1.16, 1.16)
ob_plane_017.lock_rotations_4d = False
ob_plane_017.empty_display_type = 'ARROWS'
ob_plane_017.color = (0.0, 0.0, 0.0, 1.0)
ob_plane_017.lineart.crease_threshold = 0.0
ob_plane_016.location = (0.0, 0.0, 0.0)
ob_plane_016.rotation_euler = (1.571, -0.0, -15.71)
ob_plane_016.scale = (1.0, 1.16, 1.16)
ob_plane_016.lock_rotations_4d = False
ob_plane_016.empty_display_type = 'ARROWS'
ob_plane_016.color = (0.0, 0.0, 0.0, 1.0)
ob_plane_016.lineart.crease_threshold = 0.0
ob_plane_015.location = (-5.482, -1.044, -1.784)
ob_plane_015.rotation_euler = (1.571, -0.0, -15.71)
ob_plane_015.scale = (1.0, 1.16, 1.16)
ob_plane_015.lock_rotations_4d = False
ob_plane_015.empty_display_type = 'ARROWS'
ob_plane_015.color = (0.0, 0.0, 0.0, 1.0)
ob_plane_015.lineart.crease_threshold = 0.0
ob_plane_014.location = (-5.482, -1.044, -1.839)
ob_plane_014.rotation_euler = (1.571, -0.0, -15.71)
ob_plane_014.scale = (1.0, 1.16, 1.16)
ob_plane_014.lock_rotations_4d = False
ob_plane_014.empty_display_type = 'ARROWS'
ob_plane_014.color = (0.0, 0.0, 0.0, 1.0)
ob_plane_014.lineart.crease_threshold = 0.0
ob_plane_013.location = (-5.162, -1.05, -2.192)
ob_plane_013.rotation_euler = (1.571, -0.0, -15.71)
ob_plane_013.scale = (1.0, 1.16, 1.16)
ob_plane_013.lock_rotations_4d = False
ob_plane_013.empty_display_type = 'ARROWS'
ob_plane_013.color = (0.0, 0.0, 0.0, 1.0)
ob_plane_013.lineart.crease_threshold = 0.0
ob_plane_012.location = (-5.154, -1.044, -1.962)
ob_plane_012.rotation_euler = (1.571, -0.0, -15.71)
ob_plane_012.scale = (1.0, 1.16, 1.16)
ob_plane_012.lock_rotations_4d = False
ob_plane_012.empty_display_type = 'ARROWS'
ob_plane_012.color = (0.0, 0.0, 0.0, 1.0)
ob_plane_012.lineart.crease_threshold = 0.0
ob_plane_011.location = (-5.154, -1.044, -2.016)
ob_plane_011.rotation_euler = (1.571, -0.0, -15.71)
ob_plane_011.scale = (1.0, 1.16, 1.16)
ob_plane_011.lock_rotations_4d = False
ob_plane_011.empty_display_type = 'ARROWS'
ob_plane_011.color = (0.0, 0.0, 0.0, 1.0)
ob_plane_011.lineart.crease_threshold = 0.0
ob_plane_010.location = (-5.154, -1.044, -1.904)
ob_plane_010.rotation_euler = (1.571, -0.0, -15.71)
ob_plane_010.scale = (1.0, 1.16, 1.16)
ob_plane_010.lock_rotations_4d = False
ob_plane_010.empty_display_type = 'ARROWS'
ob_plane_010.color = (0.0, 0.0, 0.0, 1.0)
ob_plane_010.lineart.crease_threshold = 0.0
ob_plane_009.location = (-5.154, -1.044, -1.849)
ob_plane_009.rotation_euler = (1.571, -0.0, -15.71)
ob_plane_009.scale = (1.0, 1.16, 1.16)
ob_plane_009.lock_rotations_4d = False
ob_plane_009.empty_display_type = 'ARROWS'
ob_plane_009.color = (0.0, 0.0, 0.0, 1.0)
ob_plane_009.lineart.crease_threshold = 0.0
ob_plane_008.location = (-5.483, -1.044, -1.685)
ob_plane_008.rotation_euler = (1.571, -0.0, -15.71)
ob_plane_008.scale = (1.0, 1.16, 1.16)
ob_plane_008.lock_rotations_4d = False
ob_plane_008.empty_display_type = 'ARROWS'
ob_plane_008.color = (0.0, 0.0, 0.0, 1.0)
ob_plane_008.lineart.crease_threshold = 0.0
ob_plane_007.location = (-5.154, -1.044, -1.71)
ob_plane_007.rotation_euler = (1.571, -0.0, -15.71)
ob_plane_007.scale = (1.0, 1.16, 1.16)
ob_plane_007.lock_rotations_4d = False
ob_plane_007.empty_display_type = 'ARROWS'
ob_plane_007.color = (0.0, 0.0, 0.0, 1.0)
ob_plane_007.lineart.crease_threshold = 0.0
ob_plane_006.location = (-4.508, -1.044, -2.019)
ob_plane_006.rotation_euler = (1.571, -0.0, -15.71)
ob_plane_006.scale = (1.0, 1.16, 1.16)
ob_plane_006.lock_rotations_4d = False
ob_plane_006.empty_display_type = 'ARROWS'
ob_plane_006.color = (0.0, 0.0, 0.0, 1.0)
ob_plane_006.lineart.crease_threshold = 0.0
ob_plane_005.location = (-5.154, -1.044, -2.019)
ob_plane_005.rotation_euler = (1.571, -0.0, -15.71)
ob_plane_005.scale = (1.0, 1.16, 1.16)
ob_plane_005.lock_rotations_4d = False
ob_plane_005.empty_display_type = 'ARROWS'
ob_plane_005.color = (0.0, 0.0, 0.0, 1.0)
ob_plane_005.lineart.crease_threshold = 0.0
ob_plane_004.location = (-5.154, -1.044, -2.278)
ob_plane_004.rotation_euler = (1.571, -0.0, -15.71)
ob_plane_004.scale = (1.0, 1.16, 1.16)
ob_plane_004.lock_rotations_4d = False
ob_plane_004.empty_display_type = 'ARROWS'
ob_plane_004.color = (0.0, 0.0, 0.0, 1.0)
ob_plane_004.lineart.crease_threshold = 0.0
ob_plane_003.location = (-5.154, -1.044, -1.564)
ob_plane_003.rotation_euler = (1.571, -0.0, -15.71)
ob_plane_003.scale = (1.0, 1.16, 1.16)
ob_plane_003.lock_rotations_4d = False
ob_plane_003.empty_display_type = 'ARROWS'
ob_plane_003.color = (0.0, 0.0, 0.0, 1.0)
ob_plane_003.lineart.crease_threshold = 0.0
ob_plane_002.location = (-1.26, -1.058, 0.7196)
ob_plane_002.rotation_euler = (1.571, -0.0, -15.71)
ob_plane_002.scale = (-1.0, 1.16, 1.16)
ob_plane_002.lock_rotations_4d = False
ob_plane_002.empty_display_type = 'ARROWS'
ob_plane_002.color = (0.0, 0.0, 0.0, 1.0)
ob_plane_002.lineart.crease_threshold = 0.0
ob_plane_202.location = (-7.242, -3.125, -1.455)
ob_plane_202.rotation_euler = (1.571, -0.0, -15.71)
ob_plane_202.scale = (1.0, 1.16, 1.16)
ob_plane_202.lock_rotations_4d = False
ob_plane_202.empty_display_type = 'ARROWS'
ob_plane_202.color = (0.0, 0.0, 0.0, 1.0)
ob_plane_202.lineart.crease_threshold = 0.0
ob_plane_201.location = (-7.242, -3.125, -1.455)
ob_plane_201.rotation_euler = (1.571, -0.0, -15.71)
ob_plane_201.scale = (1.0, 1.16, 1.16)
ob_plane_201.lock_rotations_4d = False
ob_plane_201.empty_display_type = 'ARROWS'
ob_plane_201.color = (0.0, 0.0, 0.0, 1.0)
ob_plane_201.lineart.crease_threshold = 0.0
ob_plane_200.location = (-7.242, -3.125, -1.455)
ob_plane_200.rotation_euler = (1.571, -0.0, -15.71)
ob_plane_200.scale = (1.0, 1.16, 1.16)
ob_plane_200.lock_rotations_4d = False
ob_plane_200.empty_display_type = 'ARROWS'
ob_plane_200.color = (0.0, 0.0, 0.0, 1.0)
ob_plane_200.lineart.crease_threshold = 0.0
ob_plane_199.location = (0.8241, -3.155, 0.03494)
ob_plane_199.rotation_euler = (1.571, -0.0, -15.71)
ob_plane_199.scale = (-1.0, 1.16, 1.16)
ob_plane_199.lock_rotations_4d = False
ob_plane_199.empty_display_type = 'ARROWS'
ob_plane_199.color = (0.0, 0.0, 0.0, 1.0)
ob_plane_199.lineart.crease_threshold = 0.0
ob_plane_198.location = (-1.085, -3.125, -1.455)
ob_plane_198.rotation_euler = (1.571, -0.0, -15.71)
ob_plane_198.scale = (1.0, 1.16, 1.16)
ob_plane_198.lock_rotations_4d = False
ob_plane_198.empty_display_type = 'ARROWS'
ob_plane_198.color = (0.0, 0.0, 0.0, 1.0)
ob_plane_198.lineart.crease_threshold = 0.0
ob_plane_197.location = (-1.085, -3.125, -1.455)
ob_plane_197.rotation_euler = (1.571, -0.0, -15.71)
ob_plane_197.scale = (1.0, 1.16, 1.16)
ob_plane_197.lock_rotations_4d = False
ob_plane_197.empty_display_type = 'ARROWS'
ob_plane_197.color = (0.0, 0.0, 0.0, 1.0)
ob_plane_197.lineart.crease_threshold = 0.0
ob_plane_196.location = (-1.085, -3.125, -1.455)
ob_plane_196.rotation_euler = (1.571, -0.0, -15.71)
ob_plane_196.scale = (1.0, 1.16, 1.16)
ob_plane_196.lock_rotations_4d = False
ob_plane_196.empty_display_type = 'ARROWS'
ob_plane_196.color = (0.0, 0.0, 0.0, 1.0)
ob_plane_196.lineart.crease_threshold = 0.0
ob_plane_195.location = (-2.115, -3.125, -1.455)
ob_plane_195.rotation_euler = (1.571, -0.0, -15.71)
ob_plane_195.scale = (1.0, 1.16, 1.16)
ob_plane_195.lock_rotations_4d = False
ob_plane_195.empty_display_type = 'ARROWS'
ob_plane_195.color = (0.0, 0.0, 0.0, 1.0)
ob_plane_195.lineart.crease_threshold = 0.0
ob_plane_194.location = (-2.115, -3.125, -1.455)
ob_plane_194.rotation_euler = (1.571, -0.0, -15.71)
ob_plane_194.scale = (1.0, 1.16, 1.16)
ob_plane_194.lock_rotations_4d = False
ob_plane_194.empty_display_type = 'ARROWS'
ob_plane_194.color = (0.0, 0.0, 0.0, 1.0)
ob_plane_194.lineart.crease_threshold = 0.0
ob_plane_193.location = (-2.115, -3.125, -1.455)
ob_plane_193.rotation_euler = (1.571, -0.0, -15.71)
ob_plane_193.scale = (1.0, 1.16, 1.16)
ob_plane_193.lock_rotations_4d = False
ob_plane_193.empty_display_type = 'ARROWS'
ob_plane_193.color = (0.0, 0.0, 0.0, 1.0)
ob_plane_193.lineart.crease_threshold = 0.0
ob_plane_192.location = (-4.268, -3.125, -1.455)
ob_plane_192.rotation_euler = (1.571, -0.0, -15.71)
ob_plane_192.scale = (1.0, 1.16, 1.16)
ob_plane_192.lock_rotations_4d = False
ob_plane_192.empty_display_type = 'ARROWS'
ob_plane_192.color = (0.0, 0.0, 0.0, 1.0)
ob_plane_192.lineart.crease_threshold = 0.0
ob_plane_191.location = (-4.268, -3.125, -1.455)
ob_plane_191.rotation_euler = (1.571, -0.0, -15.71)
ob_plane_191.scale = (1.0, 1.16, 1.16)
ob_plane_191.lock_rotations_4d = False
ob_plane_191.empty_display_type = 'ARROWS'
ob_plane_191.color = (0.0, 0.0, 0.0, 1.0)
ob_plane_191.lineart.crease_threshold = 0.0
ob_plane_190.location = (-4.268, -3.125, -1.455)
ob_plane_190.rotation_euler = (1.571, -0.0, -15.71)
ob_plane_190.scale = (1.0, 1.16, 1.16)
ob_plane_190.lock_rotations_4d = False
ob_plane_190.empty_display_type = 'ARROWS'
ob_plane_190.color = (0.0, 0.0, 0.0, 1.0)
ob_plane_190.lineart.crease_threshold = 0.0
ob_plane_189.location = (-6.071, -3.125, -1.455)
ob_plane_189.rotation_euler = (1.571, -0.0, -15.71)
ob_plane_189.scale = (1.0, 1.16, 1.16)
ob_plane_189.lock_rotations_4d = False
ob_plane_189.empty_display_type = 'ARROWS'
ob_plane_189.color = (0.0, 0.0, 0.0, 1.0)
ob_plane_189.lineart.crease_threshold = 0.0
ob_plane_188.location = (-6.071, -3.125, -1.455)
ob_plane_188.rotation_euler = (1.571, -0.0, -15.71)
ob_plane_188.scale = (1.0, 1.16, 1.16)
ob_plane_188.lock_rotations_4d = False
ob_plane_188.empty_display_type = 'ARROWS'
ob_plane_188.color = (0.0, 0.0, 0.0, 1.0)
ob_plane_188.lineart.crease_threshold = 0.0
ob_plane_187.location = (-6.071, -3.125, -1.455)
ob_plane_187.rotation_euler = (1.571, -0.0, -15.71)
ob_plane_187.scale = (1.0, 1.16, 1.16)
ob_plane_187.lock_rotations_4d = False
ob_plane_187.empty_display_type = 'ARROWS'
ob_plane_187.color = (0.0, 0.0, 0.0, 1.0)
ob_plane_187.lineart.crease_threshold = 0.0
ob_cube_016.location = (-0.8495, 2.814, 1.008)
ob_cube_016.lineart.crease_threshold = 0.0
ob_plane_186.location = (-3.308, -1.058, 0.5417)
ob_plane_186.rotation_euler = (1.571, -0.0, -15.71)
ob_plane_186.scale = (-1.0, 1.16, 1.16)
ob_plane_186.lock_rotations_4d = False
ob_plane_186.empty_display_type = 'ARROWS'
ob_plane_186.color = (0.0, 0.0, 0.0, 1.0)
ob_plane_186.lineart.crease_threshold = 0.0
ob_plane_185.location = (0.8241, -1.058, 0.5417)
ob_plane_185.rotation_euler = (1.571, -0.0, -15.71)
ob_plane_185.scale = (-1.0, 1.16, 1.16)
ob_plane_185.lock_rotations_4d = False
ob_plane_185.empty_display_type = 'ARROWS'
ob_plane_185.color = (0.0, 0.0, 0.0, 1.0)
ob_plane_185.lineart.crease_threshold = 0.0
ob_plane_184.location = (-6.071, -1.044, -1.295)
ob_plane_184.rotation_euler = (1.571, -0.0, -15.71)
ob_plane_184.scale = (1.0, 1.16, 1.16)
ob_plane_184.lock_rotations_4d = False
ob_plane_184.empty_display_type = 'ARROWS'
ob_plane_184.color = (0.0, 0.0, 0.0, 1.0)
ob_plane_184.lineart.crease_threshold = 0.0
ob_plane_183.location = (-6.071, -1.044, -1.295)
ob_plane_183.rotation_euler = (1.571, -0.0, -15.71)
ob_plane_183.scale = (1.0, 1.16, 1.16)
ob_plane_183.lock_rotations_4d = False
ob_plane_183.empty_display_type = 'ARROWS'
ob_plane_183.color = (0.0, 0.0, 0.0, 1.0)
ob_plane_183.lineart.crease_threshold = 0.0
ob_plane_182.location = (-6.071, -1.044, -1.295)
ob_plane_182.rotation_euler = (1.571, -0.0, -15.71)
ob_plane_182.scale = (1.0, 1.16, 1.16)
ob_plane_182.lock_rotations_4d = False
ob_plane_182.empty_display_type = 'ARROWS'
ob_plane_182.color = (0.0, 0.0, 0.0, 1.0)
ob_plane_182.lineart.crease_threshold = 0.0
ob_plane_181.location = (-4.268, -1.044, -1.295)
ob_plane_181.rotation_euler = (1.571, -0.0, -15.71)
ob_plane_181.scale = (1.0, 1.16, 1.16)
ob_plane_181.lock_rotations_4d = False
ob_plane_181.empty_display_type = 'ARROWS'
ob_plane_181.color = (0.0, 0.0, 0.0, 1.0)
ob_plane_181.lineart.crease_threshold = 0.0
ob_plane_180.location = (-4.268, -1.044, -1.295)
ob_plane_180.rotation_euler = (1.571, -0.0, -15.71)
ob_plane_180.scale = (1.0, 1.16, 1.16)
ob_plane_180.lock_rotations_4d = False
ob_plane_180.empty_display_type = 'ARROWS'
ob_plane_180.color = (0.0, 0.0, 0.0, 1.0)
ob_plane_180.lineart.crease_threshold = 0.0
ob_plane_179.location = (-4.268, -1.044, -1.295)
ob_plane_179.rotation_euler = (1.571, -0.0, -15.71)
ob_plane_179.scale = (1.0, 1.16, 1.16)
ob_plane_179.lock_rotations_4d = False
ob_plane_179.empty_display_type = 'ARROWS'
ob_plane_179.color = (0.0, 0.0, 0.0, 1.0)
ob_plane_179.lineart.crease_threshold = 0.0
ob_plane_178.location = (-2.115, -1.044, -1.295)
ob_plane_178.rotation_euler = (1.571, -0.0, -15.71)
ob_plane_178.scale = (1.0, 1.16, 1.16)
ob_plane_178.lock_rotations_4d = False
ob_plane_178.empty_display_type = 'ARROWS'
ob_plane_178.color = (0.0, 0.0, 0.0, 1.0)
ob_plane_178.lineart.crease_threshold = 0.0
ob_plane_177.location = (-2.115, -1.044, -1.295)
ob_plane_177.rotation_euler = (1.571, -0.0, -15.71)
ob_plane_177.scale = (1.0, 1.16, 1.16)
ob_plane_177.lock_rotations_4d = False
ob_plane_177.empty_display_type = 'ARROWS'
ob_plane_177.color = (0.0, 0.0, 0.0, 1.0)
ob_plane_177.lineart.crease_threshold = 0.0
ob_plane_176.location = (-2.115, -1.044, -1.295)
ob_plane_176.rotation_euler = (1.571, -0.0, -15.71)
ob_plane_176.scale = (1.0, 1.16, 1.16)
ob_plane_176.lock_rotations_4d = False
ob_plane_176.empty_display_type = 'ARROWS'
ob_plane_176.color = (0.0, 0.0, 0.0, 1.0)
ob_plane_176.lineart.crease_threshold = 0.0
ob_plane_175.location = (-1.085, -1.044, -1.295)
ob_plane_175.rotation_euler = (1.571, -0.0, -15.71)
ob_plane_175.scale = (1.0, 1.16, 1.16)
ob_plane_175.lock_rotations_4d = False
ob_plane_175.empty_display_type = 'ARROWS'
ob_plane_175.color = (0.0, 0.0, 0.0, 1.0)
ob_plane_175.lineart.crease_threshold = 0.0
ob_plane_174.location = (-1.085, -1.044, -1.295)
ob_plane_174.rotation_euler = (1.571, -0.0, -15.71)
ob_plane_174.scale = (1.0, 1.16, 1.16)
ob_plane_174.lock_rotations_4d = False
ob_plane_174.empty_display_type = 'ARROWS'
ob_plane_174.color = (0.0, 0.0, 0.0, 1.0)
ob_plane_174.lineart.crease_threshold = 0.0
ob_plane_001.location = (-1.085, -1.044, -1.295)
ob_plane_001.rotation_euler = (1.571, -0.0, -15.71)
ob_plane_001.scale = (1.0, 1.16, 1.16)
ob_plane_001.lock_rotations_4d = False
ob_plane_001.empty_display_type = 'ARROWS'
ob_plane_001.color = (0.0, 0.0, 0.0, 1.0)
ob_plane_001.lineart.crease_threshold = 0.0
ob_cube_015.location = (5.456, 1.093, -28.5)
ob_cube_015.rotation_euler = (0.0, -0.0, -15.71)
ob_cube_015.scale = (0.7104, 0.8242, 6.782)
ob_cube_015.lock_rotations_4d = False
ob_cube_015.empty_display_type = 'ARROWS'
ob_cube_015.color = (0.0, 0.0, 0.0, 1.0)
ob_cube_015.lineart.crease_threshold = 0.0
ob_cube_014.location = (-1.675, 1.093, -28.51)
ob_cube_014.rotation_euler = (0.0, -0.0, -15.71)
ob_cube_014.scale = (0.7104, 0.8242, 6.782)
ob_cube_014.lock_rotations_4d = False
ob_cube_014.empty_display_type = 'ARROWS'
ob_cube_014.color = (0.0, 0.0, 0.0, 1.0)
ob_cube_014.lineart.crease_threshold = 0.0
ob_cube_007.location = (-0.8495, 2.781, 3.527)
ob_cube_007.lineart.crease_threshold = 0.0
ob_building_body.location = (-0.8495, 2.814, 1.437)
ob_building_body.lineart.crease_threshold = 0.0
ob_plane_030.location = (-0.9355, 1.587, 0.0)
ob_plane_030.rotation_euler = (1.571, -0.0, -14.14)
ob_plane_030.scale = (0.6329, 1.023, 1.049)
ob_plane_030.lock_rotations_4d = False
ob_plane_030.empty_display_type = 'ARROWS'
ob_plane_030.color = (0.0, 0.0, 0.0, 1.0)
ob_plane_030.lineart.crease_threshold = 0.0
ob_camera.location = (10.0, -10.0, 11.6)
ob_camera.rotation_euler = (1.047, 0.0, 0.7854)
ob_camera.lock_rotations_4d = False
ob_camera.empty_display_type = 'ARROWS'
ob_camera.color = (0.0, 0.0, 0.0, 1.0)
ob_camera.lineart.crease_threshold = 0.0
ob_sphere.location = (-0.02993, 0.1261, 0.07312)
ob_sphere.rotation_euler = (1.571, -0.0, 1.571)
ob_sphere.lock_rotations_4d = False
ob_sphere.empty_display_type = 'ARROWS'
ob_sphere.color = (0.0, 0.0, 0.0, 1.0)
ob_sphere.show_instancer_for_render = False
ob_sphere.instance_type = 'VERTS'
ob_sphere.use_instance_vertices_rotation = True
ob_sphere.lineart.crease_threshold = 0.0
ob_lamp_001.parent = ob_sphere
ob_lamp_001.matrix_parent_inverse = Matrix(((-4.371e-08, 1.0, -2.118e-22, -0.1261), (4.371e-08, 1.911e-15, 1.0, -0.07312), (1.0, 4.371e-08, -4.371e-08, 0.02993), (0.0, 0.0, 0.0, 1.0)))
ob_lamp_001.location = (-0.02993, 0.1261, 0.07312)
ob_lamp_001.rotation_euler = (1.571, -0.0, 1.571)
ob_lamp_001.lock_rotations_4d = False
ob_lamp_001.empty_display_type = 'ARROWS'
ob_lamp_001.color = (0.0, 0.0, 0.0, 1.0)
ob_lamp_001.lineart.crease_threshold = 0.0
ob_plane.location = (-1.17, 0.0003849, 0.0001214)
ob_plane.lock_rotations_4d = False
ob_plane.empty_display_type = 'ARROWS'
ob_plane.color = (0.0, 0.0, 0.0, 1.0)
ob_plane.lineart.crease_threshold = 0.0

# ---- collection membership
col_collection_1.objects.link(ob_plane_022)
col_collection_1.objects.link(ob_plane_021)
col_collection_1.objects.link(ob_plane_020)
col_collection_1.objects.link(ob_plane_019)
col_collection_1.objects.link(ob_plane_018)
col_collection_1.objects.link(ob_plane_017)
col_collection_1.objects.link(ob_plane_016)
col_collection_1.objects.link(ob_plane_015)
col_collection_1.objects.link(ob_plane_014)
col_collection_1.objects.link(ob_plane_013)
col_collection_1.objects.link(ob_plane_012)
col_collection_1.objects.link(ob_plane_011)
col_collection_1.objects.link(ob_plane_010)
col_collection_1.objects.link(ob_plane_009)
col_collection_1.objects.link(ob_plane_008)
col_collection_1.objects.link(ob_plane_007)
col_collection_1.objects.link(ob_plane_006)
col_collection_1.objects.link(ob_plane_005)
col_collection_1.objects.link(ob_plane_004)
col_collection_1.objects.link(ob_plane_003)
col_collection_1.objects.link(ob_plane_002)
col_collection_1.objects.link(ob_plane_202)
col_collection_1.objects.link(ob_plane_201)
col_collection_1.objects.link(ob_plane_200)
col_collection_1.objects.link(ob_plane_199)
col_collection_1.objects.link(ob_plane_198)
col_collection_1.objects.link(ob_plane_197)
col_collection_1.objects.link(ob_plane_196)
col_collection_1.objects.link(ob_plane_195)
col_collection_1.objects.link(ob_plane_194)
col_collection_1.objects.link(ob_plane_193)
col_collection_1.objects.link(ob_plane_192)
col_collection_1.objects.link(ob_plane_191)
col_collection_1.objects.link(ob_plane_190)
col_collection_1.objects.link(ob_plane_189)
col_collection_1.objects.link(ob_plane_188)
col_collection_1.objects.link(ob_plane_187)
col_collection_1.objects.link(ob_cube_016)
col_collection_1.objects.link(ob_plane_186)
col_collection_1.objects.link(ob_plane_185)
col_collection_1.objects.link(ob_plane_184)
col_collection_1.objects.link(ob_plane_183)
col_collection_1.objects.link(ob_plane_182)
col_collection_1.objects.link(ob_plane_181)
col_collection_1.objects.link(ob_plane_180)
col_collection_1.objects.link(ob_plane_179)
col_collection_1.objects.link(ob_plane_178)
col_collection_1.objects.link(ob_plane_177)
col_collection_1.objects.link(ob_plane_176)
col_collection_1.objects.link(ob_plane_175)
col_collection_1.objects.link(ob_plane_174)
col_collection_1.objects.link(ob_plane_001)
col_collection_1.objects.link(ob_cube_015)
col_collection_1.objects.link(ob_cube_014)
col_collection_1.objects.link(ob_cube_007)
col_collection_1.objects.link(ob_building_body)
col_collection_1.objects.link(ob_plane_030)
col_collection_2.objects.link(ob_camera)
col_collection_3.objects.link(ob_sphere)
col_collection_3.objects.link(ob_lamp_001)
col_collection_4.objects.link(ob_plane)

# ---- scene / render settings (as saved in the file)
scene.camera = ob_camera
scene.frame_start = 1; scene.frame_end = 250; scene.frame_set(11)
scene.render.engine = 'BLENDER_EEVEE_NEXT'
scene.render.image_settings.color_mode = 'RGB'
scene.render.image_settings.compression = 90
scene.render.resolution_x = 128
scene.render.resolution_y = 128
scene.render.pixel_aspect_x = 100.0
scene.render.pixel_aspect_y = 100.0
scene.render.fps = 25
scene.render.dither_intensity = 0.0
scene.render.use_compositing = False
scene.render.use_sequencer = False
scene.render.bake_margin = 2
scene.render.bake_bias = 0.0
scene.render.use_stamp_time = False
scene.render.use_stamp_date = False
scene.render.use_stamp_frame = False
scene.render.use_stamp_camera = False
scene.render.use_stamp_scene = False
scene.render.use_stamp_filename = False
scene.render.use_stamp_render_time = False
scene.render.stamp_font_size = 0
scene.cycles.use_denoising = False
scene.cycles.samples = 10
scene.cycles.sampling_pattern = 'TABULATED_SOBOL'
scene.cycles.light_sampling_threshold = 0.0
scene.cycles.use_adaptive_sampling = False
scene.cycles.use_light_tree = False
scene.cycles.blur_glossy = 0.0
scene.cycles.volume_bounces = 1
scene.cycles.pixel_filter_type = 'GAUSSIAN'
scene.cycles.sample_clamp_indirect = 0.0
scene.view_settings.view_transform = 'Raw'
bpy.context.view_layer.update()
